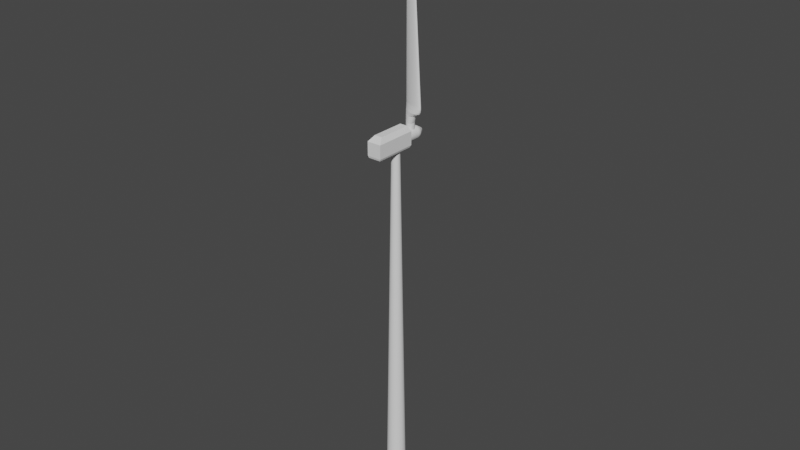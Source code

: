 # Source: wind-turbine-vestas-like-110.blend  (saved by Blender 2.81.16; exported with 4.5.12 LTS)
import bpy
from mathutils import Matrix  # noqa: F401  (used for matrix-valued properties, if any)

bpy.ops.wm.read_factory_settings(use_empty=True)
scene = bpy.context.scene
scene.name = 'Scene'

# ---- collections
col_wind_turbine = bpy.data.collections.new('Wind Turbine'); scene.collection.children.link(col_wind_turbine)

# ---- world
world_world = bpy.data.worlds.new('World'); scene.world = world_world
world_world.use_nodes = True; world_world.node_tree.nodes.clear()
_N = world_world.node_tree.nodes; _L = world_world.node_tree.links
n0 = _N.new('ShaderNodeOutputWorld'); n0.name = 'World Output'; n0.location = (300, 300)
n1 = _N.new('ShaderNodeBackground'); n1.name = 'Background'; n1.location = (10, 300)
n1.inputs[0].default_value = (0.05088, 0.05088, 0.05088, 1.0)
_L.new(n1.outputs[0], n0.inputs[0])
n0.is_active_output = True
world_world.color = (0.05088, 0.05088, 0.05088)
world_world.use_sun_shadow = False
world_world.sun_shadow_jitter_overblur = 0.0

# ---- meshes
me_cylinder_001 = bpy.data.meshes.new('Cylinder.001')
me_cylinder_001.from_pydata([(-1.49e-07, 2.5, -8.614e-08), (-1.49e-07, 1.001, 95.0), (0.4877, 2.452, -8.614e-08), (0.1953, 0.9819, 95.0), (0.9567, 2.31, -8.614e-08), (0.3831, 0.9249, 95.0), (1.389, 2.079, -8.614e-08), (0.5562, 0.8324, 95.0), (1.768, 1.768, -8.614e-08), (0.7079, 0.7079, 95.0), (2.079, 1.389, -8.614e-08), (0.8324, 0.5562, 95.0), (2.31, 0.9567, -8.614e-08), (0.9249, 0.3831, 95.0), (2.452, 0.4877, -8.614e-08), (0.9819, 0.1953, 95.0), (2.5, -4.843e-07, -8.614e-08), (1.001, -1.863e-07, 95.0), (2.452, -0.4877, -8.614e-08), (0.9819, -0.1953, 95.0), (2.31, -0.9567, -8.614e-08), (0.9249, -0.3831, 95.0), (2.079, -1.389, -8.614e-08), (0.8324, -0.5562, 95.0), (1.768, -1.768, -8.614e-08), (0.7079, -0.7079, 95.0), (1.389, -2.079, -8.614e-08), (0.5562, -0.8324, 95.0), (0.9567, -2.31, -8.614e-08), (0.3831, -0.9249, 95.0), (0.4877, -2.452, -8.614e-08), (0.1953, -0.9819, 95.0), (-1.043e-06, -2.5, -8.614e-08), (-4.47e-07, -1.001, 95.0), (-0.4877, -2.452, -8.614e-08), (-0.1953, -0.9819, 95.0), (-0.9567, -2.31, -8.614e-08), (-0.3831, -0.9249, 95.0), (-1.389, -2.079, -8.614e-08), (-0.5562, -0.8324, 95.0), (-1.768, -1.768, -8.614e-08), (-0.7079, -0.7079, 95.0), (-2.079, -1.389, -8.614e-08), (-0.8324, -0.5562, 95.0), (-2.31, -0.9567, -8.614e-08), (-0.9249, -0.3831, 95.0), (-2.452, -0.4877, -8.614e-08), (-0.9819, -0.1953, 95.0), (-2.5, 1.676e-06, -8.614e-08), (-1.001, 7.078e-07, 95.0), (-2.452, 0.4877, -8.614e-08), (-0.9819, 0.1953, 95.0), (-2.31, 0.9567, -8.614e-08), (-0.9249, 0.3831, 95.0), (-2.079, 1.389, -8.614e-08), (-0.8324, 0.5562, 95.0), (-1.768, 1.768, -8.614e-08), (-0.7079, 0.7079, 95.0), (-1.389, 2.079, -8.614e-08), (-0.5562, 0.8324, 95.0), (-0.9567, 2.31, -8.614e-08), (-0.3831, 0.9249, 95.0), (-0.4877, 2.452, -8.614e-08), (-0.1953, 0.9819, 95.0)], [], [(0, 1, 3, 2), (2, 3, 5, 4), (4, 5, 7, 6), (6, 7, 9, 8), (8, 9, 11, 10), (10, 11, 13, 12), (12, 13, 15, 14), (14, 15, 17, 16), (16, 17, 19, 18), (18, 19, 21, 20), (20, 21, 23, 22), (22, 23, 25, 24), (24, 25, 27, 26), (26, 27, 29, 28), (28, 29, 31, 30), (30, 31, 33, 32), (32, 33, 35, 34), (34, 35, 37, 36), (36, 37, 39, 38), (38, 39, 41, 40), (40, 41, 43, 42), (42, 43, 45, 44), (44, 45, 47, 46), (46, 47, 49, 48), (48, 49, 51, 50), (50, 51, 53, 52), (52, 53, 55, 54), (54, 55, 57, 56), (56, 57, 59, 58), (58, 59, 61, 60), (3, 1, 63, 61, 59, 57, 55, 53, 51, 49, 47, 45, 43, 41, 39, 37, 35, 33, 31, 29, 27, 25, 23, 21, 19, 17, 15, 13, 11, 9, 7, 5), (60, 61, 63, 62), (62, 63, 1, 0), (0, 2, 4, 6, 8, 10, 12, 14, 16, 18, 20, 22, 24, 26, 28, 30, 32, 34, 36, 38, 40, 42, 44, 46, 48, 50, 52, 54, 56, 58, 60, 62)])
_uv = me_cylinder_001.uv_layers.new(name='UVMap')
_uv.uv.foreach_set('vector', [1.0, 0.5, 1.0, 1.0, 0.9688, 1.0, 0.9688, 0.5, 0.9688, 0.5, 0.9688, 1.0, 0.9375, 1.0, 0.9375, 0.5, 0.9375, 0.5, 0.9375, 1.0, 0.9062, 1.0, 0.9062, 0.5, 0.9062, 0.5, 0.9062, 1.0, 0.875, 1.0, 0.875, 0.5, 0.875, 0.5, 0.875, 1.0, 0.8438, 1.0, 0.8438, 0.5, 0.8438, 0.5, 0.8438, 1.0, 0.8125, 1.0, 0.8125, 0.5, 0.8125, 0.5, 0.8125, 1.0, 0.7812, 1.0, 0.7812, 0.5, 0.7812, 0.5, 0.7812, 1.0, 0.75, 1.0, 0.75, 0.5, 0.75, 0.5, 0.75, 1.0, 0.7188, 1.0, 0.7188, 0.5, 0.7188, 0.5, 0.7188, 1.0, 0.6875, 1.0, 0.6875, 0.5, 0.6875, 0.5, 0.6875, 1.0, 0.6562, 1.0, 0.6562, 0.5, 0.6562, 0.5, 0.6562, 1.0, 0.625, 1.0, 0.625, 0.5, 0.625, 0.5, 0.625, 1.0, 0.5938, 1.0, 0.5938, 0.5, 0.5938, 0.5, 0.5938, 1.0, 0.5625, 1.0, 0.5625, 0.5, 0.5625, 0.5, 0.5625, 1.0, 0.5312, 1.0, 0.5312, 0.5, 0.5312, 0.5, 0.5312, 1.0, 0.5, 1.0, 0.5, 0.5, 0.5, 0.5, 0.5, 1.0, 0.4688, 1.0, 0.4688, 0.5, 0.4688, 0.5, 0.4688, 1.0, 0.4375, 1.0, 0.4375, 0.5, 0.4375, 0.5, 0.4375, 1.0, 0.4062, 1.0, 0.4062, 0.5, 0.4062, 0.5, 0.4062, 1.0, 0.375, 1.0, 0.375, 0.5, 0.375, 0.5, 0.375, 1.0, 0.3438, 1.0, 0.3438, 0.5, 0.3438, 0.5, 0.3438, 1.0, 0.3125, 1.0, 0.3125, 0.5, 0.3125, 0.5, 0.3125, 1.0, 0.2812, 1.0, 0.2812, 0.5, 0.2812, 0.5, 0.2812, 1.0, 0.25, 1.0, 0.25, 0.5, 0.25, 0.5, 0.25, 1.0, 0.2188, 1.0, 0.2188, 0.5, 0.2188, 0.5, 0.2188, 1.0, 0.1875, 1.0, 0.1875, 0.5, 0.1875, 0.5, 0.1875, 1.0, 0.1562, 1.0, 0.1562, 0.5, 0.1562, 0.5, 0.1562, 1.0, 0.125, 1.0, 0.125, 0.5, 0.125, 0.5, 0.125, 1.0, 0.09375, 1.0, 0.09375, 0.5, 0.09375, 0.5, 0.09375, 1.0, 0.0625, 1.0, 0.0625, 0.5, 0.2968, 0.4854, 0.25, 0.49, 0.2032, 0.4854, 0.1582, 0.4717, 0.1167, 0.4496, 0.08029, 0.4197, 0.05045, 0.3833, 0.02827, 0.3418, 0.01461, 0.2968, 0.01, 0.25, 0.01461, 0.2032, 0.02827, 0.1582, 0.05045, 0.1167, 0.08029, 0.08029, 0.1167, 0.05045, 0.1582, 0.02827, 0.2032, 0.01461, 0.25, 0.01, 0.2968, 0.01461, 0.3418, 0.02827, 0.3833, 0.05045, 0.4197, 0.08029, 0.4496, 0.1167, 0.4717, 0.1582, 0.4854, 0.2032, 0.49, 0.25, 0.4854, 0.2968, 0.4717, 0.3418, 0.4496, 0.3833, 0.4197, 0.4197, 0.3833, 0.4496, 0.3418, 0.4717, 0.0625, 0.5, 0.0625, 1.0, 0.03125, 1.0, 0.03125, 0.5, 0.03125, 0.5, 0.03125, 1.0, 0.0, 1.0, 0.0, 0.5, 0.75, 0.49, 0.7968, 0.4854, 0.8418, 0.4717, 0.8833, 0.4496, 0.9197, 0.4197, 0.9496, 0.3833, 0.9717, 0.3418, 0.9854, 0.2968, 0.99, 0.25, 0.9854, 0.2032, 0.9717, 0.1582, 0.9496, 0.1167, 0.9197, 0.08029, 0.8833, 0.05045, 0.8418, 0.02827, 0.7968, 0.01461, 0.75, 0.01, 0.7032, 0.01461, 0.6582, 0.02827, 0.6167, 0.05045, 0.5803, 0.08029, 0.5504, 0.1167, 0.5283, 0.1582, 0.5146, 0.2032, 0.51, 0.25, 0.5146, 0.2968, 0.5283, 0.3418, 0.5504, 0.3833, 0.5803, 0.4197, 0.6167, 0.4496, 0.6582, 0.4717, 0.7032, 0.4854])
me_cylinder_001.use_remesh_fix_poles = True
me_cylinder_001.use_remesh_preserve_attributes = False
me_cylinder_001.use_mirror_vertex_groups = False
me_cylinder_001.update()
me_cylinder_002 = bpy.data.meshes.new('Cylinder.002')
me_cylinder_002.from_pydata([(-1.75, -7.192, 95.9), (-1.75, 3.208, 95.9), (1.75, 3.208, 95.9), (1.75, -7.192, 95.9), (-0.9732, -5.752, 100.4), (-1.75, -7.192, 99.19), (-0.9732, 2.72, 100.4), (-1.75, 3.208, 99.19), (0.9732, -5.752, 100.4), (1.75, -7.192, 99.19), (0.9732, 2.72, 100.4), (1.75, 3.208, 99.19), (-1.226, -6.569, 95.0), (-1.559, -7.05, 95.4), (-1.226, 2.432, 95.0), (-1.559, 2.802, 95.4), (1.226, -6.569, 95.0), (1.559, -7.05, 95.4), (1.226, 2.432, 95.0), (1.559, 2.802, 95.4), (-1.226, -1.992, 95.0), (0.0, 2.432, 95.0), (1.226, -1.992, 95.0), (0.0, -1.992, 95.0), (1.226, 0.2969, 95.0), (-1.226, 0.2969, 95.0), (0.0, 0.2969, 95.0), (0.0, 3.208, 95.9), (0.0, 3.208, 99.19), (-1.75, 3.208, 97.56), (1.75, 3.208, 97.56), (0.0, 3.208, 97.56)], [], [(10, 6, 4, 8), (2, 30, 11, 9, 3), (0, 5, 7, 29, 1), (17, 3, 0, 13), (31, 28, 11, 30), (15, 1, 27, 2, 19), (19, 2, 3, 17), (4, 6, 7, 5), (6, 10, 11, 28, 7), (10, 8, 9, 11), (8, 4, 5, 9), (3, 9, 5, 0), (14, 25, 20, 12, 13, 15), (18, 21, 14, 15, 19), (16, 22, 24, 18, 19, 17), (12, 16, 17, 13), (13, 0, 1, 15), (23, 20, 25, 26), (21, 18, 24, 26), (14, 21, 26, 25), (23, 26, 24, 22), (23, 22, 16, 12, 20), (27, 31, 30, 2), (1, 29, 31, 27), (29, 7, 28, 31)])
_uv = me_cylinder_002.uv_layers.new(name='UVMap')
_uv.uv.foreach_set('vector', [0.7144, 0.5357, 0.7856, 0.5357, 0.7856, 0.7143, 0.7144, 0.7143, 0.5, 0.5, 0.5178, 0.5, 0.5356, 0.5, 0.5356, 0.75, 0.5, 0.75, 0.5, 0.0, 0.5356, 0.0, 0.5356, 0.25, 0.5178, 0.25, 0.5, 0.25, 0.4125, 0.75, 0.5, 0.75, 0.5, 1.0, 0.4125, 1.0, 0.5178, 0.375, 0.5356, 0.375, 0.5356, 0.5, 0.5178, 0.5, 0.4125, 0.25, 0.5, 0.25, 0.5, 0.375, 0.5, 0.5, 0.4125, 0.5, 0.4125, 0.5, 0.5, 0.5, 0.5, 0.75, 0.4125, 0.75, 0.7856, 0.7143, 0.7856, 0.5357, 0.875, 0.5, 0.875, 0.75, 0.7856, 0.5357, 0.7144, 0.5357, 0.625, 0.5, 0.75, 0.5, 0.875, 0.5, 0.7144, 0.5357, 0.7144, 0.7143, 0.5356, 0.75, 0.5356, 0.5, 0.7144, 0.7143, 0.7856, 0.7143, 0.875, 0.75, 0.625, 0.75, 0.5, 0.75, 0.5356, 0.75, 0.5356, 1.0, 0.5, 1.0, 0.1625, 0.515, 0.1625, 0.57, 0.1625, 0.625, 0.1625, 0.735, 0.125, 0.75, 0.125, 0.5, 0.3375, 0.515, 0.2062, 0.515, 0.1625, 0.515, 0.125, 0.5, 0.375, 0.5, 0.3375, 0.735, 0.3375, 0.625, 0.3375, 0.57, 0.3375, 0.515, 0.4125, 0.5, 0.4125, 0.75, 0.25, 0.735, 0.3375, 0.735, 0.375, 0.75, 0.125, 0.75, 0.4125, 0.0, 0.5, 0.0, 0.5, 0.25, 0.4125, 0.25, 0.2062, 0.625, 0.1625, 0.625, 0.1625, 0.57, 0.25, 0.57, 0.2938, 0.515, 0.3375, 0.515, 0.3375, 0.57, 0.25, 0.57, 0.1625, 0.515, 0.25, 0.5425, 0.25, 0.57, 0.1625, 0.57, 0.25, 0.5975, 0.25, 0.57, 0.3375, 0.57, 0.3375, 0.625, 0.2938, 0.625, 0.3375, 0.625, 0.3375, 0.735, 0.1625, 0.735, 0.1625, 0.625, 0.5, 0.375, 0.5178, 0.375, 0.5178, 0.5, 0.5, 0.5, 0.5, 0.25, 0.5178, 0.25, 0.5178, 0.375, 0.5, 0.375, 0.5178, 0.25, 0.5356, 0.25, 0.5356, 0.375, 0.5178, 0.375])
me_cylinder_002.use_remesh_fix_poles = True
me_cylinder_002.use_remesh_preserve_attributes = False
me_cylinder_002.use_mirror_vertex_groups = False
me_cylinder_002.update()
me_cylinder_004 = bpy.data.meshes.new('Cylinder.004')
me_cylinder_004.from_pydata([(0.0, 2.959, 1.612), (0.0, -0.2626, 1.612), (0.3144, 2.959, 1.581), (0.3144, -0.2626, 1.581), (0.6168, 2.959, 1.489), (0.6168, -0.2626, 1.489), (0.8955, 2.959, 1.34), (0.8955, -0.2626, 1.34), (1.14, 2.959, 1.14), (1.14, -0.2626, 1.14), (1.34, 2.959, 0.8955), (1.34, -0.2626, 0.8955), (1.489, 2.959, 0.6168), (1.489, -0.2626, 0.6168), (1.581, 2.959, 0.3144), (1.581, -0.2626, 0.3144), (1.612, 2.959, 1.175e-07), (1.612, -0.2626, -3.93e-08), (1.581, 2.959, -0.3144), (1.581, -0.2626, -0.3144), (1.489, 2.959, -0.6168), (1.489, -0.2626, -0.6168), (1.34, 2.959, -0.8955), (1.34, -0.2626, -0.8955), (1.14, 2.959, -1.14), (1.14, -0.2626, -1.14), (0.8955, 2.959, -1.34), (0.8955, -0.2626, -1.34), (0.6168, 2.959, -1.489), (0.6168, -0.2626, -1.489), (0.3144, 2.959, -1.581), (0.3144, -0.2626, -1.581), (-5.252e-07, 2.959, -1.612), (-5.252e-07, -0.2626, -1.612), (-0.3145, 2.959, -1.581), (-0.3145, -0.2626, -1.581), (-0.6168, 2.959, -1.489), (-0.6168, -0.2626, -1.489), (-0.8955, 2.959, -1.34), (-0.8955, -0.2626, -1.34), (-1.14, 2.959, -1.14), (-1.14, -0.2626, -1.14), (-1.34, 2.959, -0.8955), (-1.34, -0.2626, -0.8955), (-1.489, 2.959, -0.6168), (-1.489, -0.2626, -0.6168), (-1.581, 2.959, -0.3144), (-1.581, -0.2626, -0.3144), (-1.612, 2.959, 1.552e-06), (-1.612, -0.2626, 1.395e-06), (-1.581, 2.959, 0.3145), (-1.581, -0.2626, 0.3145), (-1.489, 2.959, 0.6168), (-1.489, -0.2626, 0.6168), (-1.34, 2.959, 0.8955), (-1.34, -0.2626, 0.8955), (-1.14, 2.959, 1.14), (-1.14, -0.2626, 1.14), (-0.8955, 2.959, 1.34), (-0.8955, -0.2626, 1.34), (-0.6168, 2.959, 1.489), (-0.6168, -0.2626, 1.489), (-0.3144, 2.959, 1.581), (-0.3144, -0.2626, 1.581), (2.517e-08, 3.359, 1.561), (0.3046, 3.359, 1.531), (0.5975, 3.359, 1.442), (0.8674, 3.359, 1.298), (1.104, 3.359, 1.104), (1.298, 3.359, 0.8674), (1.442, 3.359, 0.5975), (1.531, 3.359, 0.3046), (1.561, 3.359, 3.731e-07), (1.531, 3.359, -0.3046), (1.442, 3.359, -0.5975), (1.298, 3.359, -0.8674), (1.104, 3.359, -1.104), (0.8674, 3.359, -1.298), (0.5975, 3.359, -1.442), (0.3046, 3.359, -1.531), (-4.835e-07, 3.359, -1.561), (-0.3046, 3.359, -1.531), (-0.5975, 3.359, -1.442), (-0.8674, 3.359, -1.298), (-1.104, 3.359, -1.104), (-1.298, 3.359, -0.8674), (-1.442, 3.359, -0.5975), (-1.531, 3.359, -0.3046), (-1.561, 3.359, 1.763e-06), (-1.531, 3.359, 0.3046), (-1.442, 3.359, 0.5975), (-1.298, 3.359, 0.8674), (-1.104, 3.359, 1.104), (-0.8674, 3.359, 1.298), (-0.5975, 3.359, 1.442), (-0.3046, 3.359, 1.531), (1.589e-08, 3.761, 1.444), (0.2818, 3.761, 1.417), (0.5527, 3.761, 1.334), (0.8024, 3.761, 1.201), (1.021, 3.761, 1.021), (1.201, 3.761, 0.8024), (1.334, 3.761, 0.5527), (1.417, 3.761, 0.2818), (1.444, 3.761, 9.598e-07), (1.417, 3.761, -0.2818), (1.334, 3.761, -0.5527), (1.201, 3.761, -0.8024), (1.021, 3.761, -1.021), (0.8024, 3.761, -1.201), (0.5527, 3.761, -1.334), (0.2818, 3.761, -1.417), (-4.547e-07, 3.761, -1.444), (-0.2818, 3.761, -1.417), (-0.5527, 3.761, -1.334), (-0.8024, 3.761, -1.201), (-1.021, 3.761, -1.021), (-1.201, 3.761, -0.8024), (-1.334, 3.761, -0.5527), (-1.417, 3.761, -0.2818), (-1.444, 3.761, 2.245e-06), (-1.417, 3.761, 0.2818), (-1.334, 3.761, 0.5527), (-1.201, 3.761, 0.8024), (-1.021, 3.761, 1.021), (-0.8024, 3.761, 1.201), (-0.5527, 3.761, 1.334), (-0.2818, 3.761, 1.417), (1.064e-07, 5.139, 0.6396), (0.1248, 5.139, 0.6273), (0.2448, 5.139, 0.5909), (0.3553, 5.139, 0.5318), (0.4522, 5.139, 0.4522), (0.5318, 5.139, 0.3553), (0.5909, 5.139, 0.2448), (0.6273, 5.139, 0.1248), (0.6396, 5.139, 4.798e-06), (0.6273, 5.139, -0.1248), (0.5909, 5.139, -0.2447), (0.5318, 5.139, -0.3553), (0.4522, 5.139, -0.4522), (0.3553, 5.139, -0.5318), (0.2448, 5.139, -0.5909), (0.1248, 5.139, -0.6273), (-1.02e-07, 5.139, -0.6396), (-0.1248, 5.139, -0.6273), (-0.2448, 5.139, -0.5909), (-0.3553, 5.139, -0.5318), (-0.4522, 5.139, -0.4522), (-0.5318, 5.139, -0.3553), (-0.5909, 5.139, -0.2447), (-0.6273, 5.139, -0.1248), (-0.6396, 5.139, 5.367e-06), (-0.6273, 5.139, 0.1248), (-0.5909, 5.139, 0.2448), (-0.5318, 5.139, 0.3553), (-0.4522, 5.139, 0.4522), (-0.3553, 5.139, 0.5318), (-0.2448, 5.139, 0.5909), (-0.1248, 5.139, 0.6273), (4.33e-08, 5.537, 0.3299), (0.06436, 5.537, 0.3236), (0.1263, 5.537, 0.3048), (0.1833, 5.537, 0.2743), (0.2333, 5.537, 0.2333), (0.2743, 5.537, 0.1833), (0.3048, 5.537, 0.1263), (0.3236, 5.537, 0.06436), (0.3299, 5.537, 9.313e-08), (0.3236, 5.537, -0.06436), (0.3048, 5.537, -0.1263), (0.2743, 5.537, -0.1833), (0.2333, 5.537, -0.2333), (0.1833, 5.537, -0.2743), (0.1263, 5.537, -0.3048), (0.06436, 5.537, -0.3236), (-6.42e-08, 5.537, -0.3299), (-0.06436, 5.537, -0.3236), (-0.1263, 5.537, -0.3048), (-0.1833, 5.537, -0.2743), (-0.2333, 5.537, -0.2333), (-0.2743, 5.537, -0.1833), (-0.3048, 5.537, -0.1263), (-0.3236, 5.537, -0.06436), (-0.3299, 5.537, 3.868e-07), (-0.3236, 5.537, 0.06436), (-0.3048, 5.537, 0.1263), (-0.2743, 5.537, 0.1833), (-0.2333, 5.537, 0.2333), (-0.1833, 5.537, 0.2743), (-0.1263, 5.537, 0.3048), (-0.06436, 5.537, 0.3236), (4.716e-08, 5.594, 0.1761), (0.03436, 5.594, 0.1727), (0.0674, 5.594, 0.1627), (0.09785, 5.594, 0.1464), (0.1245, 5.594, 0.1245), (0.1464, 5.594, 0.09785), (0.1627, 5.594, 0.0674), (0.1727, 5.594, 0.03436), (0.1761, 5.594, 3.695e-06), (0.1727, 5.594, -0.03436), (0.1627, 5.594, -0.0674), (0.1464, 5.594, -0.09785), (0.1245, 5.594, -0.1245), (0.09785, 5.594, -0.1464), (0.0674, 5.594, -0.1627), (0.03436, 5.594, -0.1727), (-1.023e-08, 5.594, -0.1761), (-0.03436, 5.594, -0.1727), (-0.0674, 5.594, -0.1627), (-0.09785, 5.594, -0.1464), (-0.1245, 5.594, -0.1245), (-0.1464, 5.594, -0.09785), (-0.1627, 5.594, -0.0674), (-0.1727, 5.594, -0.03436), (-0.1761, 5.594, 3.852e-06), (-0.1727, 5.594, 0.03436), (-0.1627, 5.594, 0.0674), (-0.1464, 5.594, 0.09785), (-0.1245, 5.594, 0.1245), (-0.09785, 5.594, 0.1464), (-0.0674, 5.594, 0.1627), (-0.03436, 5.594, 0.1727)], [], [(0, 1, 3, 2), (2, 3, 5, 4), (4, 5, 7, 6), (6, 7, 9, 8), (8, 9, 11, 10), (10, 11, 13, 12), (12, 13, 15, 14), (14, 15, 17, 16), (16, 17, 19, 18), (18, 19, 21, 20), (20, 21, 23, 22), (22, 23, 25, 24), (24, 25, 27, 26), (26, 27, 29, 28), (28, 29, 31, 30), (30, 31, 33, 32), (32, 33, 35, 34), (34, 35, 37, 36), (36, 37, 39, 38), (38, 39, 41, 40), (40, 41, 43, 42), (42, 43, 45, 44), (44, 45, 47, 46), (46, 47, 49, 48), (48, 49, 51, 50), (50, 51, 53, 52), (52, 53, 55, 54), (54, 55, 57, 56), (56, 57, 59, 58), (58, 59, 61, 60), (60, 61, 63, 62), (62, 63, 1, 0), (12, 14, 71, 70), (3, 1, 63, 61, 59, 57, 55, 53, 51, 49, 47, 45, 43, 41, 39, 37, 35, 33, 31, 29, 27, 25, 23, 21, 19, 17, 15, 13, 11, 9, 7, 5), (88, 89, 121, 120), (30, 32, 80, 79), (48, 50, 89, 88), (4, 6, 67, 66), (22, 24, 76, 75), (40, 42, 85, 84), (58, 60, 94, 93), (14, 16, 72, 71), (32, 34, 81, 80), (50, 52, 90, 89), (6, 8, 68, 67), (24, 26, 77, 76), (42, 44, 86, 85), (60, 62, 95, 94), (16, 18, 73, 72), (34, 36, 82, 81), (52, 54, 91, 90), (8, 10, 69, 68), (26, 28, 78, 77), (44, 46, 87, 86), (0, 2, 65, 64), (62, 0, 64, 95), (18, 20, 74, 73), (36, 38, 83, 82), (54, 56, 92, 91), (10, 12, 70, 69), (28, 30, 79, 78), (46, 48, 88, 87), (2, 4, 66, 65), (20, 22, 75, 74), (38, 40, 84, 83), (56, 58, 93, 92), (111, 112, 144, 143), (75, 76, 108, 107), (89, 90, 122, 121), (76, 77, 109, 108), (90, 91, 123, 122), (77, 78, 110, 109), (64, 65, 97, 96), (91, 92, 124, 123), (78, 79, 111, 110), (65, 66, 98, 97), (92, 93, 125, 124), (79, 80, 112, 111), (66, 67, 99, 98), (93, 94, 126, 125), (80, 81, 113, 112), (67, 68, 100, 99), (94, 95, 127, 126), (81, 82, 114, 113), (68, 69, 101, 100), (95, 64, 96, 127), (82, 83, 115, 114), (69, 70, 102, 101), (83, 84, 116, 115), (70, 71, 103, 102), (84, 85, 117, 116), (71, 72, 104, 103), (85, 86, 118, 117), (72, 73, 105, 104), (86, 87, 119, 118), (73, 74, 106, 105), (87, 88, 120, 119), (74, 75, 107, 106), (146, 147, 179, 178), (98, 99, 131, 130), (125, 126, 158, 157), (112, 113, 145, 144), (99, 100, 132, 131), (126, 127, 159, 158), (113, 114, 146, 145), (100, 101, 133, 132), (127, 96, 128, 159), (114, 115, 147, 146), (101, 102, 134, 133), (115, 116, 148, 147), (102, 103, 135, 134), (116, 117, 149, 148), (103, 104, 136, 135), (117, 118, 150, 149), (104, 105, 137, 136), (118, 119, 151, 150), (105, 106, 138, 137), (119, 120, 152, 151), (106, 107, 139, 138), (120, 121, 153, 152), (107, 108, 140, 139), (121, 122, 154, 153), (108, 109, 141, 140), (122, 123, 155, 154), (109, 110, 142, 141), (96, 97, 129, 128), (123, 124, 156, 155), (110, 111, 143, 142), (97, 98, 130, 129), (124, 125, 157, 156), (181, 182, 214, 213), (133, 134, 166, 165), (147, 148, 180, 179), (134, 135, 167, 166), (148, 149, 181, 180), (135, 136, 168, 167), (149, 150, 182, 181), (136, 137, 169, 168), (150, 151, 183, 182), (137, 138, 170, 169), (151, 152, 184, 183), (138, 139, 171, 170), (152, 153, 185, 184), (139, 140, 172, 171), (153, 154, 186, 185), (140, 141, 173, 172), (154, 155, 187, 186), (141, 142, 174, 173), (128, 129, 161, 160), (155, 156, 188, 187), (142, 143, 175, 174), (129, 130, 162, 161), (156, 157, 189, 188), (143, 144, 176, 175), (130, 131, 163, 162), (157, 158, 190, 189), (144, 145, 177, 176), (131, 132, 164, 163), (158, 159, 191, 190), (145, 146, 178, 177), (132, 133, 165, 164), (159, 128, 160, 191), (192, 193, 194, 195, 196, 197, 198, 199, 200, 201, 202, 203, 204, 205, 206, 207, 208, 209, 210, 211, 212, 213, 214, 215, 216, 217, 218, 219, 220, 221, 222, 223), (168, 169, 201, 200), (182, 183, 215, 214), (169, 170, 202, 201), (183, 184, 216, 215), (170, 171, 203, 202), (184, 185, 217, 216), (171, 172, 204, 203), (185, 186, 218, 217), (172, 173, 205, 204), (186, 187, 219, 218), (173, 174, 206, 205), (160, 161, 193, 192), (187, 188, 220, 219), (174, 175, 207, 206), (161, 162, 194, 193), (188, 189, 221, 220), (175, 176, 208, 207), (162, 163, 195, 194), (189, 190, 222, 221), (176, 177, 209, 208), (163, 164, 196, 195), (190, 191, 223, 222), (177, 178, 210, 209), (164, 165, 197, 196), (191, 160, 192, 223), (178, 179, 211, 210), (165, 166, 198, 197), (179, 180, 212, 211), (166, 167, 199, 198), (180, 181, 213, 212), (167, 168, 200, 199)])
_uv = me_cylinder_004.uv_layers.new(name='UVMap')
_uv.uv.foreach_set('vector', [1.0, 0.5, 1.0, 1.0, 0.9688, 1.0, 0.9688, 0.5, 0.9688, 0.5, 0.9688, 1.0, 0.9375, 1.0, 0.9375, 0.5, 0.9375, 0.5, 0.9375, 1.0, 0.9062, 1.0, 0.9062, 0.5, 0.9062, 0.5, 0.9062, 1.0, 0.875, 1.0, 0.875, 0.5, 0.875, 0.5, 0.875, 1.0, 0.8438, 1.0, 0.8438, 0.5, 0.8438, 0.5, 0.8438, 1.0, 0.8125, 1.0, 0.8125, 0.5, 0.8125, 0.5, 0.8125, 1.0, 0.7812, 1.0, 0.7812, 0.5, 0.7812, 0.5, 0.7812, 1.0, 0.75, 1.0, 0.75, 0.5, 0.75, 0.5, 0.75, 1.0, 0.7188, 1.0, 0.7188, 0.5, 0.7188, 0.5, 0.7188, 1.0, 0.6875, 1.0, 0.6875, 0.5, 0.6875, 0.5, 0.6875, 1.0, 0.6562, 1.0, 0.6562, 0.5, 0.6562, 0.5, 0.6562, 1.0, 0.625, 1.0, 0.625, 0.5, 0.625, 0.5, 0.625, 1.0, 0.5938, 1.0, 0.5938, 0.5, 0.5938, 0.5, 0.5938, 1.0, 0.5625, 1.0, 0.5625, 0.5, 0.5625, 0.5, 0.5625, 1.0, 0.5312, 1.0, 0.5312, 0.5, 0.5312, 0.5, 0.5312, 1.0, 0.5, 1.0, 0.5, 0.5, 0.5, 0.5, 0.5, 1.0, 0.4688, 1.0, 0.4688, 0.5, 0.4688, 0.5, 0.4688, 1.0, 0.4375, 1.0, 0.4375, 0.5, 0.4375, 0.5, 0.4375, 1.0, 0.4062, 1.0, 0.4062, 0.5, 0.4062, 0.5, 0.4062, 1.0, 0.375, 1.0, 0.375, 0.5, 0.375, 0.5, 0.375, 1.0, 0.3438, 1.0, 0.3438, 0.5, 0.3438, 0.5, 0.3438, 1.0, 0.3125, 1.0, 0.3125, 0.5, 0.3125, 0.5, 0.3125, 1.0, 0.2812, 1.0, 0.2812, 0.5, 0.2812, 0.5, 0.2812, 1.0, 0.25, 1.0, 0.25, 0.5, 0.25, 0.5, 0.25, 1.0, 0.2188, 1.0, 0.2188, 0.5, 0.2188, 0.5, 0.2188, 1.0, 0.1875, 1.0, 0.1875, 0.5, 0.1875, 0.5, 0.1875, 1.0, 0.1562, 1.0, 0.1562, 0.5, 0.1562, 0.5, 0.1562, 1.0, 0.125, 1.0, 0.125, 0.5, 0.125, 0.5, 0.125, 1.0, 0.09375, 1.0, 0.09375, 0.5, 0.09375, 0.5, 0.09375, 1.0, 0.0625, 1.0, 0.0625, 0.5, 0.0625, 0.5, 0.0625, 1.0, 0.03125, 1.0, 0.03125, 0.5, 0.03125, 0.5, 0.03125, 1.0, 0.0, 1.0, 0.0, 0.5, 0.8125, 0.5, 0.7812, 0.5, 0.7812, 0.5, 0.8125, 0.5, 0.9688, 1.0, 0.0, 1.0, 0.03125, 1.0, 0.0625, 1.0, 0.09375, 1.0, 0.125, 1.0, 0.1562, 1.0, 0.1875, 1.0, 0.2188, 1.0, 0.25, 1.0, 0.2812, 1.0, 0.3125, 1.0, 0.3438, 1.0, 0.375, 1.0, 0.4062, 1.0, 0.4375, 1.0, 0.4688, 1.0, 0.5, 1.0, 0.5312, 1.0, 0.5625, 1.0, 0.5938, 1.0, 0.625, 1.0, 0.6562, 1.0, 0.6875, 1.0, 0.7188, 1.0, 0.75, 1.0, 0.7812, 1.0, 0.8125, 1.0, 0.8438, 1.0, 0.875, 1.0, 0.9062, 1.0, 0.9375, 1.0, 0.25, 0.5, 0.2188, 0.5, 0.2188, 0.5, 0.25, 0.5, 0.5312, 0.5, 0.5, 0.5, 0.5, 0.5, 0.5312, 0.5, 0.25, 0.5, 0.2188, 0.5, 0.2188, 0.5, 0.25, 0.5, 0.9375, 0.5, 0.9062, 0.5, 0.9062, 0.5, 0.9375, 0.5, 0.6562, 0.5, 0.625, 0.5, 0.625, 0.5, 0.6562, 0.5, 0.375, 0.5, 0.3438, 0.5, 0.3438, 0.5, 0.375, 0.5, 0.09375, 0.5, 0.0625, 0.5, 0.0625, 0.5, 0.09375, 0.5, 0.7812, 0.5, 0.75, 0.5, 0.75, 0.5, 0.7812, 0.5, 0.5, 0.5, 0.4688, 0.5, 0.4688, 0.5, 0.5, 0.5, 0.2188, 0.5, 0.1875, 0.5, 0.1875, 0.5, 0.2188, 0.5, 0.9062, 0.5, 0.875, 0.5, 0.875, 0.5, 0.9062, 0.5, 0.625, 0.5, 0.5938, 0.5, 0.5938, 0.5, 0.625, 0.5, 0.3438, 0.5, 0.3125, 0.5, 0.3125, 0.5, 0.3438, 0.5, 0.0625, 0.5, 0.03125, 0.5, 0.03125, 0.5, 0.0625, 0.5, 0.75, 0.5, 0.7188, 0.5, 0.7188, 0.5, 0.75, 0.5, 0.4688, 0.5, 0.4375, 0.5, 0.4375, 0.5, 0.4688, 0.5, 0.1875, 0.5, 0.1562, 0.5, 0.1562, 0.5, 0.1875, 0.5, 0.875, 0.5, 0.8438, 0.5, 0.8438, 0.5, 0.875, 0.5, 0.5938, 0.5, 0.5625, 0.5, 0.5625, 0.5, 0.5938, 0.5, 0.3125, 0.5, 0.2812, 0.5, 0.2812, 0.5, 0.3125, 0.5, 1.0, 0.5, 0.9688, 0.5, 0.9688, 0.5, 1.0, 0.5, 0.03125, 0.5, 0.0, 0.5, 0.0, 0.5, 0.03125, 0.5, 0.7188, 0.5, 0.6875, 0.5, 0.6875, 0.5, 0.7188, 0.5, 0.4375, 0.5, 0.4062, 0.5, 0.4062, 0.5, 0.4375, 0.5, 0.1562, 0.5, 0.125, 0.5, 0.125, 0.5, 0.1562, 0.5, 0.8438, 0.5, 0.8125, 0.5, 0.8125, 0.5, 0.8438, 0.5, 0.5625, 0.5, 0.5312, 0.5, 0.5312, 0.5, 0.5625, 0.5, 0.2812, 0.5, 0.25, 0.5, 0.25, 0.5, 0.2812, 0.5, 0.9688, 0.5, 0.9375, 0.5, 0.9375, 0.5, 0.9688, 0.5, 0.6875, 0.5, 0.6562, 0.5, 0.6562, 0.5, 0.6875, 0.5, 0.4062, 0.5, 0.375, 0.5, 0.375, 0.5, 0.4062, 0.5, 0.125, 0.5, 0.09375, 0.5, 0.09375, 0.5, 0.125, 0.5, 0.5312, 0.5, 0.5, 0.5, 0.5, 0.5, 0.5312, 0.5, 0.6562, 0.5, 0.625, 0.5, 0.625, 0.5, 0.6562, 0.5, 0.2188, 0.5, 0.1875, 0.5, 0.1875, 0.5, 0.2188, 0.5, 0.625, 0.5, 0.5938, 0.5, 0.5938, 0.5, 0.625, 0.5, 0.1875, 0.5, 0.1562, 0.5, 0.1562, 0.5, 0.1875, 0.5, 0.5938, 0.5, 0.5625, 0.5, 0.5625, 0.5, 0.5938, 0.5, 1.0, 0.5, 0.9688, 0.5, 0.9688, 0.5, 1.0, 0.5, 0.1562, 0.5, 0.125, 0.5, 0.125, 0.5, 0.1562, 0.5, 0.5625, 0.5, 0.5312, 0.5, 0.5312, 0.5, 0.5625, 0.5, 0.9688, 0.5, 0.9375, 0.5, 0.9375, 0.5, 0.9688, 0.5, 0.125, 0.5, 0.09375, 0.5, 0.09375, 0.5, 0.125, 0.5, 0.5312, 0.5, 0.5, 0.5, 0.5, 0.5, 0.5312, 0.5, 0.9375, 0.5, 0.9062, 0.5, 0.9062, 0.5, 0.9375, 0.5, 0.09375, 0.5, 0.0625, 0.5, 0.0625, 0.5, 0.09375, 0.5, 0.5, 0.5, 0.4688, 0.5, 0.4688, 0.5, 0.5, 0.5, 0.9062, 0.5, 0.875, 0.5, 0.875, 0.5, 0.9062, 0.5, 0.0625, 0.5, 0.03125, 0.5, 0.03125, 0.5, 0.0625, 0.5, 0.4688, 0.5, 0.4375, 0.5, 0.4375, 0.5, 0.4688, 0.5, 0.875, 0.5, 0.8438, 0.5, 0.8438, 0.5, 0.875, 0.5, 0.03125, 0.5, 0.0, 0.5, 0.0, 0.5, 0.03125, 0.5, 0.4375, 0.5, 0.4062, 0.5, 0.4062, 0.5, 0.4375, 0.5, 0.8438, 0.5, 0.8125, 0.5, 0.8125, 0.5, 0.8438, 0.5, 0.4062, 0.5, 0.375, 0.5, 0.375, 0.5, 0.4062, 0.5, 0.8125, 0.5, 0.7812, 0.5, 0.7812, 0.5, 0.8125, 0.5, 0.375, 0.5, 0.3438, 0.5, 0.3438, 0.5, 0.375, 0.5, 0.7812, 0.5, 0.75, 0.5, 0.75, 0.5, 0.7812, 0.5, 0.3438, 0.5, 0.3125, 0.5, 0.3125, 0.5, 0.3438, 0.5, 0.75, 0.5, 0.7188, 0.5, 0.7188, 0.5, 0.75, 0.5, 0.3125, 0.5, 0.2812, 0.5, 0.2812, 0.5, 0.3125, 0.5, 0.7188, 0.5, 0.6875, 0.5, 0.6875, 0.5, 0.7188, 0.5, 0.2812, 0.5, 0.25, 0.5, 0.25, 0.5, 0.2812, 0.5, 0.6875, 0.5, 0.6562, 0.5, 0.6562, 0.5, 0.6875, 0.5, 0.4375, 0.5, 0.4062, 0.5, 0.4062, 0.5, 0.4375, 0.5, 0.9375, 0.5, 0.9062, 0.5, 0.9062, 0.5, 0.9375, 0.5, 0.09375, 0.5, 0.0625, 0.5, 0.0625, 0.5, 0.09375, 0.5, 0.5, 0.5, 0.4688, 0.5, 0.4688, 0.5, 0.5, 0.5, 0.9062, 0.5, 0.875, 0.5, 0.875, 0.5, 0.9062, 0.5, 0.0625, 0.5, 0.03125, 0.5, 0.03125, 0.5, 0.0625, 0.5, 0.4688, 0.5, 0.4375, 0.5, 0.4375, 0.5, 0.4688, 0.5, 0.875, 0.5, 0.8438, 0.5, 0.8438, 0.5, 0.875, 0.5, 0.03125, 0.5, 0.0, 0.5, 0.0, 0.5, 0.03125, 0.5, 0.4375, 0.5, 0.4062, 0.5, 0.4062, 0.5, 0.4375, 0.5, 0.8438, 0.5, 0.8125, 0.5, 0.8125, 0.5, 0.8438, 0.5, 0.4062, 0.5, 0.375, 0.5, 0.375, 0.5, 0.4062, 0.5, 0.8125, 0.5, 0.7812, 0.5, 0.7812, 0.5, 0.8125, 0.5, 0.375, 0.5, 0.3438, 0.5, 0.3438, 0.5, 0.375, 0.5, 0.7812, 0.5, 0.75, 0.5, 0.75, 0.5, 0.7812, 0.5, 0.3438, 0.5, 0.3125, 0.5, 0.3125, 0.5, 0.3438, 0.5, 0.75, 0.5, 0.7188, 0.5, 0.7188, 0.5, 0.75, 0.5, 0.3125, 0.5, 0.2812, 0.5, 0.2812, 0.5, 0.3125, 0.5, 0.7188, 0.5, 0.6875, 0.5, 0.6875, 0.5, 0.7188, 0.5, 0.2812, 0.5, 0.25, 0.5, 0.25, 0.5, 0.2812, 0.5, 0.6875, 0.5, 0.6562, 0.5, 0.6562, 0.5, 0.6875, 0.5, 0.25, 0.5, 0.2188, 0.5, 0.2188, 0.5, 0.25, 0.5, 0.6562, 0.5, 0.625, 0.5, 0.625, 0.5, 0.6562, 0.5, 0.2188, 0.5, 0.1875, 0.5, 0.1875, 0.5, 0.2188, 0.5, 0.625, 0.5, 0.5938, 0.5, 0.5938, 0.5, 0.625, 0.5, 0.1875, 0.5, 0.1562, 0.5, 0.1562, 0.5, 0.1875, 0.5, 0.5938, 0.5, 0.5625, 0.5, 0.5625, 0.5, 0.5938, 0.5, 1.0, 0.5, 0.9688, 0.5, 0.9688, 0.5, 1.0, 0.5, 0.1562, 0.5, 0.125, 0.5, 0.125, 0.5, 0.1562, 0.5, 0.5625, 0.5, 0.5312, 0.5, 0.5312, 0.5, 0.5625, 0.5, 0.9688, 0.5, 0.9375, 0.5, 0.9375, 0.5, 0.9688, 0.5, 0.125, 0.5, 0.09375, 0.5, 0.09375, 0.5, 0.125, 0.5, 0.3438, 0.5, 0.3125, 0.5, 0.3125, 0.5, 0.3438, 0.5, 0.8438, 0.5, 0.8125, 0.5, 0.8125, 0.5, 0.8438, 0.5, 0.4062, 0.5, 0.375, 0.5, 0.375, 0.5, 0.4062, 0.5, 0.8125, 0.5, 0.7812, 0.5, 0.7812, 0.5, 0.8125, 0.5, 0.375, 0.5, 0.3438, 0.5, 0.3438, 0.5, 0.375, 0.5, 0.7812, 0.5, 0.75, 0.5, 0.75, 0.5, 0.7812, 0.5, 0.3438, 0.5, 0.3125, 0.5, 0.3125, 0.5, 0.3438, 0.5, 0.75, 0.5, 0.7188, 0.5, 0.7188, 0.5, 0.75, 0.5, 0.3125, 0.5, 0.2812, 0.5, 0.2812, 0.5, 0.3125, 0.5, 0.7188, 0.5, 0.6875, 0.5, 0.6875, 0.5, 0.7188, 0.5, 0.2812, 0.5, 0.25, 0.5, 0.25, 0.5, 0.2812, 0.5, 0.6875, 0.5, 0.6562, 0.5, 0.6562, 0.5, 0.6875, 0.5, 0.25, 0.5, 0.2188, 0.5, 0.2188, 0.5, 0.25, 0.5, 0.6562, 0.5, 0.625, 0.5, 0.625, 0.5, 0.6562, 0.5, 0.2188, 0.5, 0.1875, 0.5, 0.1875, 0.5, 0.2188, 0.5, 0.625, 0.5, 0.5938, 0.5, 0.5938, 0.5, 0.625, 0.5, 0.1875, 0.5, 0.1562, 0.5, 0.1562, 0.5, 0.1875, 0.5, 0.5938, 0.5, 0.5625, 0.5, 0.5625, 0.5, 0.5938, 0.5, 1.0, 0.5, 0.9688, 0.5, 0.9688, 0.5, 1.0, 0.5, 0.1562, 0.5, 0.125, 0.5, 0.125, 0.5, 0.1562, 0.5, 0.5625, 0.5, 0.5312, 0.5, 0.5312, 0.5, 0.5625, 0.5, 0.9688, 0.5, 0.9375, 0.5, 0.9375, 0.5, 0.9688, 0.5, 0.125, 0.5, 0.09375, 0.5, 0.09375, 0.5, 0.125, 0.5, 0.5312, 0.5, 0.5, 0.5, 0.5, 0.5, 0.5312, 0.5, 0.9375, 0.5, 0.9062, 0.5, 0.9062, 0.5, 0.9375, 0.5, 0.09375, 0.5, 0.0625, 0.5, 0.0625, 0.5, 0.09375, 0.5, 0.5, 0.5, 0.4688, 0.5, 0.4688, 0.5, 0.5, 0.5, 0.9062, 0.5, 0.875, 0.5, 0.875, 0.5, 0.9062, 0.5, 0.0625, 0.5, 0.03125, 0.5, 0.03125, 0.5, 0.0625, 0.5, 0.4688, 0.5, 0.4375, 0.5, 0.4375, 0.5, 0.4688, 0.5, 0.875, 0.5, 0.8438, 0.5, 0.8438, 0.5, 0.875, 0.5, 0.03125, 0.5, 0.0, 0.5, 0.0, 0.5, 0.03125, 0.5, 0.0, 0.5, 0.9688, 0.5, 0.9375, 0.5, 0.9062, 0.5, 0.875, 0.5, 0.8438, 0.5, 0.8125, 0.5, 0.7812, 0.5, 0.75, 0.5, 0.7188, 0.5, 0.6875, 0.5, 0.6562, 0.5, 0.625, 0.5, 0.5938, 0.5, 0.5625, 0.5, 0.5312, 0.5, 0.5, 0.5, 0.4688, 0.5, 0.4375, 0.5, 0.4062, 0.5, 0.375, 0.5, 0.3438, 0.5, 0.3125, 0.5, 0.2812, 0.5, 0.25, 0.5, 0.2188, 0.5, 0.1875, 0.5, 0.1562, 0.5, 0.125, 0.5, 0.09375, 0.5, 0.0625, 0.5, 0.03125, 0.5, 0.75, 0.5, 0.7188, 0.5, 0.7188, 0.5, 0.75, 0.5, 0.3125, 0.5, 0.2812, 0.5, 0.2812, 0.5, 0.3125, 0.5, 0.7188, 0.5, 0.6875, 0.5, 0.6875, 0.5, 0.7188, 0.5, 0.2812, 0.5, 0.25, 0.5, 0.25, 0.5, 0.2812, 0.5, 0.6875, 0.5, 0.6562, 0.5, 0.6562, 0.5, 0.6875, 0.5, 0.25, 0.5, 0.2188, 0.5, 0.2188, 0.5, 0.25, 0.5, 0.6562, 0.5, 0.625, 0.5, 0.625, 0.5, 0.6562, 0.5, 0.2188, 0.5, 0.1875, 0.5, 0.1875, 0.5, 0.2188, 0.5, 0.625, 0.5, 0.5938, 0.5, 0.5938, 0.5, 0.625, 0.5, 0.1875, 0.5, 0.1562, 0.5, 0.1562, 0.5, 0.1875, 0.5, 0.5938, 0.5, 0.5625, 0.5, 0.5625, 0.5, 0.5938, 0.5, 1.0, 0.5, 0.9688, 0.5, 0.9688, 0.5, 1.0, 0.5, 0.1562, 0.5, 0.125, 0.5, 0.125, 0.5, 0.1562, 0.5, 0.5625, 0.5, 0.5312, 0.5, 0.5312, 0.5, 0.5625, 0.5, 0.9688, 0.5, 0.9375, 0.5, 0.9375, 0.5, 0.9688, 0.5, 0.125, 0.5, 0.09375, 0.5, 0.09375, 0.5, 0.125, 0.5, 0.5312, 0.5, 0.5, 0.5, 0.5, 0.5, 0.5312, 0.5, 0.9375, 0.5, 0.9062, 0.5, 0.9062, 0.5, 0.9375, 0.5, 0.09375, 0.5, 0.0625, 0.5, 0.0625, 0.5, 0.09375, 0.5, 0.5, 0.5, 0.4688, 0.5, 0.4688, 0.5, 0.5, 0.5, 0.9062, 0.5, 0.875, 0.5, 0.875, 0.5, 0.9062, 0.5, 0.0625, 0.5, 0.03125, 0.5, 0.03125, 0.5, 0.0625, 0.5, 0.4688, 0.5, 0.4375, 0.5, 0.4375, 0.5, 0.4688, 0.5, 0.875, 0.5, 0.8438, 0.5, 0.8438, 0.5, 0.875, 0.5, 0.03125, 0.5, 0.0, 0.5, 0.0, 0.5, 0.03125, 0.5, 0.4375, 0.5, 0.4062, 0.5, 0.4062, 0.5, 0.4375, 0.5, 0.8438, 0.5, 0.8125, 0.5, 0.8125, 0.5, 0.8438, 0.5, 0.4062, 0.5, 0.375, 0.5, 0.375, 0.5, 0.4062, 0.5, 0.8125, 0.5, 0.7812, 0.5, 0.7812, 0.5, 0.8125, 0.5, 0.375, 0.5, 0.3438, 0.5, 0.3438, 0.5, 0.375, 0.5, 0.7812, 0.5, 0.75, 0.5, 0.75, 0.5, 0.7812, 0.5])
me_cylinder_004.use_remesh_fix_poles = True
me_cylinder_004.use_remesh_preserve_attributes = False
me_cylinder_004.use_mirror_vertex_groups = False
me_cylinder_004.update()
me_cylinder_005 = bpy.data.meshes.new('Cylinder.005')
me_cylinder_005.from_pydata([(0.9598, 1.747, 0.5964), (0.8907, 1.563, 0.5964), (0.7872, 1.397, 0.5964), (0.6532, 1.254, 0.5964), (0.4939, 1.14, 0.5964), (0.3153, 1.059, 0.5964), (0.1244, 1.014, 0.5964), (-0.07155, 1.008, 0.5964), (-0.265, 1.04, 0.5964), (-0.4484, 1.109, 0.5964), (-0.6149, 1.212, 0.5964), (-0.758, 1.346, 0.5964), (-0.8722, 1.506, 0.5964), (-0.9531, 1.684, 0.5964), (-0.9976, 1.875, 0.5964), (-1.004, 2.071, 0.5964), (-0.9721, 2.265, 0.5964), (-0.903, 2.448, 0.5964), (-0.7995, 2.615, 0.5964), (-0.6655, 2.758, 0.5964), (-0.5061, 2.872, 0.5964), (-0.3276, 2.953, 0.5964), (-0.1367, 2.997, 0.5964), (0.05926, 3.004, 0.5964), (0.2527, 2.972, 0.5964), (0.4361, 2.903, 0.5964), (0.6026, 2.799, 0.5964), (0.7457, 2.665, 0.5964), (0.8599, 2.506, 0.5964), (0.9408, 2.327, 0.5964), (0.9853, 2.136, 0.5964), (0.9917, 1.94, 0.5964), (-0.6961, 2.209, 55.6), (-0.7043, 2.208, 55.6), (-0.7207, 2.207, 55.6), (-0.7447, 2.206, 55.6), (-0.7754, 2.206, 55.6), (-0.8116, 2.206, 55.6), (-0.8518, 2.206, 55.6), (-0.8946, 2.207, 55.6), (-0.9382, 2.208, 55.6), (-0.9811, 2.208, 55.6), (-1.022, 2.21, 55.6), (-1.058, 2.211, 55.6), (-1.089, 2.212, 55.6), (-1.114, 2.214, 55.6), (-1.131, 2.215, 55.6), (-1.14, 2.216, 55.6), (-1.14, 2.217, 55.6), (-1.132, 2.218, 55.6), (-1.115, 2.219, 55.6), (-1.091, 2.22, 55.6), (-1.06, 2.22, 55.6), (-1.024, 2.22, 55.6), (-0.9841, 2.22, 55.6), (-0.9413, 2.219, 55.6), (-0.8976, 2.219, 55.6), (-0.8547, 2.218, 55.6), (-0.8143, 2.216, 55.6), (-0.7778, 2.215, 55.6), (-0.7467, 2.214, 55.6), (-0.7222, 2.212, 55.6), (-0.7052, 2.211, 55.6), (-0.6964, 2.21, 55.6), (-0.3039, 2.199, 55.45), (-0.3369, 2.198, 55.45), (-0.3865, 2.198, 55.45), (-0.4508, 2.198, 55.45), (-0.5273, 2.198, 55.45), (-0.6131, 2.199, 55.45), (-0.7049, 2.2, 55.45), (-0.7991, 2.202, 55.45), (-0.8922, 2.204, 55.45), (-0.9805, 2.206, 55.45), (-1.061, 2.208, 55.45), (-1.13, 2.211, 55.45), (-1.185, 2.213, 55.45), (-1.224, 2.216, 55.45), (-1.246, 2.218, 55.45), (-1.249, 2.219, 55.45), (-1.234, 2.221, 55.45), (-1.201, 2.222, 55.45), (-1.151, 2.222, 55.45), (-1.087, 2.223, 55.45), (-1.01, 2.222, 55.45), (-0.9246, 2.221, 55.45), (-0.8328, 2.22, 55.45), (-0.7386, 2.218, 55.45), (-0.6455, 2.216, 55.45), (-0.5572, 2.214, 55.45), (-0.477, 2.212, 55.45), (-0.408, 2.209, 55.45), (-0.3529, 2.207, 55.45), (-0.3138, 2.205, 55.45), (-0.2921, 2.203, 55.45), (-0.2888, 2.201, 55.45), (0.8907, 1.563, 2.315), (0.7872, 1.397, 2.315), (0.6532, 1.254, 2.315), (0.4939, 1.14, 2.315), (0.3153, 1.059, 2.315), (0.1244, 1.014, 2.315), (-0.07155, 1.008, 2.315), (-0.265, 1.04, 2.315), (-0.4484, 1.109, 2.315), (-0.6149, 1.212, 2.315), (-0.758, 1.346, 2.315), (-0.8722, 1.506, 2.315), (-0.9531, 1.684, 2.315), (-0.9976, 1.875, 2.315), (-1.004, 2.071, 2.315), (-0.9721, 2.265, 2.315), (-0.903, 2.448, 2.315), (-0.7995, 2.615, 2.315), (-0.6655, 2.758, 2.315), (-0.5061, 2.872, 2.315), (-0.3276, 2.953, 2.315), (-0.1367, 2.997, 2.315), (0.05926, 3.004, 2.315), (0.2527, 2.972, 2.315), (0.4361, 2.903, 2.315), (0.6026, 2.799, 2.315), (0.7457, 2.665, 2.315), (0.8599, 2.506, 2.315), (0.9408, 2.327, 2.315), (0.9853, 2.136, 2.315), (0.9917, 1.94, 2.315), (0.9598, 1.747, 2.315), (1.623, 1.569, 4.083), (1.546, 1.388, 4.083), (1.42, 1.227, 4.083), (1.25, 1.094, 4.083), (1.042, 0.9929, 4.083), (0.8037, 0.9279, 4.083), (0.5448, 0.9016, 4.083), (0.2752, 0.915, 4.083), (0.005035, 0.9675, 4.083), (-0.2551, 1.057, 4.083), (-0.4954, 1.18, 4.083), (-0.7064, 1.333, 4.083), (-0.8802, 1.508, 4.083), (-1.01, 1.7, 4.083), (-1.091, 1.9, 4.083), (-1.12, 2.102, 4.083), (-1.095, 2.298, 4.083), (-1.019, 2.479, 4.083), (-0.8928, 2.639, 4.083), (-0.7224, 2.773, 4.083), (-0.5142, 2.874, 4.083), (-0.276, 2.939, 4.083), (-0.01714, 2.965, 4.083), (0.2526, 2.952, 4.083), (0.5227, 2.899, 4.083), (0.7829, 2.81, 4.083), (1.023, 2.686, 4.083), (1.234, 2.534, 4.083), (1.408, 2.359, 4.083), (1.538, 2.167, 4.083), (1.619, 1.967, 4.083), (1.647, 1.765, 4.083), (3.346, 0.923, 5.573), (3.168, 0.7933, 5.573), (2.91, 0.699, 5.573), (2.582, 0.6435, 5.573), (2.197, 0.6292, 5.573), (1.769, 0.6564, 5.573), (1.315, 0.7243, 5.573), (0.8524, 0.8301, 5.573), (0.3988, 0.9698, 5.573), (-0.02833, 1.138, 5.573), (-0.4125, 1.328, 5.573), (-0.739, 1.533, 5.573), (-0.9952, 1.745, 5.573), (-1.171, 1.956, 5.573), (-1.261, 2.157, 5.573), (-1.26, 2.342, 5.573), (-1.168, 2.502, 5.573), (-0.9904, 2.631, 5.573), (-0.7326, 2.726, 5.573), (-0.4047, 2.781, 5.573), (-0.01938, 2.796, 5.573), (0.4085, 2.768, 5.573), (0.8625, 2.7, 5.573), (1.325, 2.595, 5.573), (1.779, 2.455, 5.573), (2.206, 2.287, 5.573), (2.59, 2.096, 5.573), (2.917, 1.891, 5.573), (3.173, 1.679, 5.573), (3.349, 1.469, 5.573), (3.438, 1.267, 5.573), (3.437, 1.083, 5.573), (3.588, 1.043, 6.832), (3.505, 0.9188, 6.832), (3.331, 0.8247, 6.832), (3.074, 0.764, 6.832), (2.743, 0.739, 6.832), (2.351, 0.7508, 6.832), (1.913, 0.7989, 6.832), (1.446, 0.8814, 6.832), (0.9674, 0.9951, 6.832), (0.4963, 1.136, 6.832), (0.05058, 1.298, 6.832), (-0.3527, 1.475, 6.832), (-0.6981, 1.661, 6.832), (-0.9723, 1.848, 6.832), (-1.165, 2.029, 6.832), (-1.268, 2.198, 6.832), (-1.278, 2.347, 6.832), (-1.195, 2.471, 6.832), (-1.021, 2.565, 6.832), (-0.764, 2.625, 6.832), (-0.433, 2.65, 6.832), (-0.04103, 2.639, 6.832), (0.3969, 2.59, 6.832), (0.864, 2.508, 6.832), (1.342, 2.394, 6.832), (1.813, 2.254, 6.832), (2.259, 2.091, 6.832), (2.662, 1.914, 6.832), (3.008, 1.728, 6.832), (3.282, 1.541, 6.832), (3.474, 1.36, 6.832), (3.578, 1.192, 6.832), (3.114, 0.9678, 5.113), (2.939, 0.8205, 5.113), (2.689, 0.7085, 5.113), (2.373, 0.6361, 5.113), (2.005, 0.6062, 5.113), (1.597, 0.6198, 5.113), (1.165, 0.6765, 5.113), (0.727, 0.774, 5.113), (0.2987, 0.9087, 5.113), (-0.1032, 1.075, 5.113), (-0.4633, 1.267, 5.113), (-0.7677, 1.478, 5.113), (-1.005, 1.698, 5.113), (-1.165, 1.92, 5.113), (-1.243, 2.135, 5.113), (-1.235, 2.335, 5.113), (-1.142, 2.512, 5.113), (-0.967, 2.659, 5.113), (-0.7171, 2.771, 5.113), (-0.4016, 2.844, 5.113), (-0.03288, 2.874, 5.113), (0.375, 2.86, 5.113), (0.8064, 2.803, 5.113), (1.245, 2.706, 5.113), (1.673, 2.571, 5.113), (2.075, 2.405, 5.113), (2.435, 2.212, 5.113), (2.739, 2.002, 5.113), (2.976, 1.782, 5.113), (3.137, 1.56, 5.113), (3.215, 1.345, 5.113), (3.207, 1.145, 5.113), (3.495, 0.9044, 6.202), (3.318, 0.7951, 6.202), (3.058, 0.7203, 6.202), (2.724, 0.683, 6.202), (2.33, 0.6846, 6.202), (1.891, 0.725, 6.202), (1.424, 0.8026, 6.202), (0.9462, 0.9145, 6.202), (0.4766, 1.056, 6.202), (0.03306, 1.223, 6.202), (-0.3673, 1.407, 6.202), (-0.7092, 1.603, 6.202), (-0.9795, 1.802, 6.202), (-1.168, 1.997, 6.202), (-1.267, 2.18, 6.202), (-1.272, 2.345, 6.202), (-1.185, 2.485, 6.202), (-1.008, 2.594, 6.202), (-0.7472, 2.669, 6.202), (-0.4136, 2.706, 6.202), (-0.01977, 2.705, 6.202), (0.4193, 2.664, 6.202), (0.8866, 2.587, 6.202), (1.364, 2.475, 6.202), (1.834, 2.333, 6.202), (2.277, 2.166, 6.202), (2.678, 1.982, 6.202), (3.02, 1.786, 6.202), (3.29, 1.587, 6.202), (3.478, 1.392, 6.202), (3.577, 1.209, 6.202), (3.583, 1.044, 6.202)], [], [(63, 62, 61, 60, 59, 58, 57, 56, 55, 54, 53, 52, 51, 50, 49, 48, 47, 46, 45, 44, 43, 42, 41, 40, 39, 38, 37, 36, 35, 34, 33, 32), (0, 1, 2, 3, 4, 5, 6, 7, 8, 9, 10, 11, 12, 13, 14, 15, 16, 17, 18, 19, 20, 21, 22, 23, 24, 25, 26, 27, 28, 29, 30, 31), (94, 63, 32, 95), (93, 62, 63, 94), (92, 61, 62, 93), (91, 60, 61, 92), (90, 59, 60, 91), (89, 58, 59, 90), (88, 57, 58, 89), (87, 56, 57, 88), (86, 55, 56, 87), (85, 54, 55, 86), (84, 53, 54, 85), (83, 52, 53, 84), (82, 51, 52, 83), (81, 50, 51, 82), (80, 49, 50, 81), (79, 48, 49, 80), (78, 47, 48, 79), (77, 46, 47, 78), (76, 45, 46, 77), (75, 44, 45, 76), (74, 43, 44, 75), (73, 42, 43, 74), (72, 41, 42, 73), (71, 40, 41, 72), (70, 39, 40, 71), (69, 38, 39, 70), (68, 37, 38, 69), (67, 36, 37, 68), (66, 35, 36, 67), (65, 34, 35, 66), (64, 33, 34, 65), (95, 32, 33, 64), (192, 95, 64, 193), (193, 64, 65, 194), (194, 65, 66, 195), (195, 66, 67, 196), (196, 67, 68, 197), (197, 68, 69, 198), (198, 69, 70, 199), (199, 70, 71, 200), (200, 71, 72, 201), (201, 72, 73, 202), (202, 73, 74, 203), (203, 74, 75, 204), (204, 75, 76, 205), (205, 76, 77, 206), (206, 77, 78, 207), (207, 78, 79, 208), (208, 79, 80, 209), (209, 80, 81, 210), (210, 81, 82, 211), (211, 82, 83, 212), (212, 83, 84, 213), (213, 84, 85, 214), (214, 85, 86, 215), (215, 86, 87, 216), (216, 87, 88, 217), (217, 88, 89, 218), (218, 89, 90, 219), (219, 90, 91, 220), (220, 91, 92, 221), (221, 92, 93, 222), (222, 93, 94, 223), (159, 254, 255, 128), (158, 253, 254, 159), (157, 252, 253, 158), (156, 251, 252, 157), (155, 250, 251, 156), (154, 249, 250, 155), (153, 248, 249, 154), (152, 247, 248, 153), (151, 246, 247, 152), (150, 245, 246, 151), (149, 244, 245, 150), (148, 243, 244, 149), (147, 242, 243, 148), (146, 241, 242, 147), (145, 240, 241, 146), (144, 239, 240, 145), (143, 238, 239, 144), (142, 237, 238, 143), (141, 236, 237, 142), (140, 235, 236, 141), (139, 234, 235, 140), (138, 233, 234, 139), (137, 232, 233, 138), (136, 231, 232, 137), (135, 230, 231, 136), (134, 229, 230, 135), (133, 228, 229, 134), (132, 227, 228, 133), (131, 226, 227, 132), (130, 225, 226, 131), (129, 224, 225, 130), (129, 130, 97, 96), (130, 131, 98, 97), (131, 132, 99, 98), (132, 133, 100, 99), (133, 134, 101, 100), (134, 135, 102, 101), (135, 136, 103, 102), (136, 137, 104, 103), (137, 138, 105, 104), (138, 139, 106, 105), (139, 140, 107, 106), (140, 141, 108, 107), (141, 142, 109, 108), (142, 143, 110, 109), (143, 144, 111, 110), (144, 145, 112, 111), (145, 146, 113, 112), (146, 147, 114, 113), (147, 148, 115, 114), (148, 149, 116, 115), (149, 150, 117, 116), (150, 151, 118, 117), (151, 152, 119, 118), (152, 153, 120, 119), (153, 154, 121, 120), (154, 155, 122, 121), (155, 156, 123, 122), (156, 157, 124, 123), (157, 158, 125, 124), (158, 159, 126, 125), (159, 128, 127, 126), (223, 94, 95, 192), (31, 126, 127, 0), (30, 125, 126, 31), (29, 124, 125, 30), (28, 123, 124, 29), (27, 122, 123, 28), (26, 121, 122, 27), (25, 120, 121, 26), (24, 119, 120, 25), (23, 118, 119, 24), (22, 117, 118, 23), (21, 116, 117, 22), (20, 115, 116, 21), (19, 114, 115, 20), (18, 113, 114, 19), (17, 112, 113, 18), (16, 111, 112, 17), (15, 110, 111, 16), (14, 109, 110, 15), (13, 108, 109, 14), (12, 107, 108, 13), (11, 106, 107, 12), (10, 105, 106, 11), (9, 104, 105, 10), (8, 103, 104, 9), (7, 102, 103, 8), (6, 101, 102, 7), (5, 100, 101, 6), (4, 99, 100, 5), (3, 98, 99, 4), (2, 97, 98, 3), (1, 96, 97, 2), (0, 127, 96, 1), (255, 191, 160, 224), (224, 160, 161, 225), (225, 161, 162, 226), (226, 162, 163, 227), (227, 163, 164, 228), (228, 164, 165, 229), (229, 165, 166, 230), (230, 166, 167, 231), (231, 167, 168, 232), (232, 168, 169, 233), (233, 169, 170, 234), (234, 170, 171, 235), (235, 171, 172, 236), (236, 172, 173, 237), (237, 173, 174, 238), (238, 174, 175, 239), (239, 175, 176, 240), (240, 176, 177, 241), (241, 177, 178, 242), (242, 178, 179, 243), (243, 179, 180, 244), (244, 180, 181, 245), (245, 181, 182, 246), (246, 182, 183, 247), (247, 183, 184, 248), (248, 184, 185, 249), (249, 185, 186, 250), (250, 186, 187, 251), (251, 187, 188, 252), (252, 188, 189, 253), (253, 189, 190, 254), (254, 190, 191, 255), (287, 192, 193, 256), (256, 193, 194, 257), (257, 194, 195, 258), (258, 195, 196, 259), (259, 196, 197, 260), (260, 197, 198, 261), (261, 198, 199, 262), (262, 199, 200, 263), (263, 200, 201, 264), (264, 201, 202, 265), (265, 202, 203, 266), (266, 203, 204, 267), (267, 204, 205, 268), (268, 205, 206, 269), (269, 206, 207, 270), (270, 207, 208, 271), (271, 208, 209, 272), (272, 209, 210, 273), (273, 210, 211, 274), (274, 211, 212, 275), (275, 212, 213, 276), (276, 213, 214, 277), (277, 214, 215, 278), (278, 215, 216, 279), (279, 216, 217, 280), (280, 217, 218, 281), (281, 218, 219, 282), (282, 219, 220, 283), (283, 220, 221, 284), (284, 221, 222, 285), (285, 222, 223, 286), (286, 223, 192, 287), (190, 286, 287, 191), (189, 285, 286, 190), (188, 284, 285, 189), (187, 283, 284, 188), (186, 282, 283, 187), (185, 281, 282, 186), (184, 280, 281, 185), (183, 279, 280, 184), (182, 278, 279, 183), (181, 277, 278, 182), (180, 276, 277, 181), (179, 275, 276, 180), (178, 274, 275, 179), (177, 273, 274, 178), (176, 272, 273, 177), (175, 271, 272, 176), (174, 270, 271, 175), (173, 269, 270, 174), (172, 268, 269, 173), (171, 267, 268, 172), (170, 266, 267, 171), (169, 265, 266, 170), (168, 264, 265, 169), (167, 263, 264, 168), (166, 262, 263, 167), (165, 261, 262, 166), (164, 260, 261, 165), (163, 259, 260, 164), (162, 258, 259, 163), (161, 257, 258, 162), (160, 256, 257, 161), (191, 287, 256, 160), (127, 128, 129, 96), (128, 255, 224, 129)])
_uv = me_cylinder_005.uv_layers.new(name='UVMap')
_uv.uv.foreach_set('vector', [0.03125, 0.75, 0.0625, 0.75, 0.09375, 0.75, 0.125, 0.75, 0.1562, 0.75, 0.1875, 0.75, 0.2188, 0.75, 0.25, 0.75, 0.2812, 0.75, 0.3125, 0.75, 0.3438, 0.75, 0.375, 0.75, 0.4062, 0.75, 0.4375, 0.75, 0.4688, 0.75, 0.5, 0.75, 0.5312, 0.75, 0.5625, 0.75, 0.5938, 0.75, 0.625, 0.75, 0.6562, 0.75, 0.6875, 0.75, 0.7188, 0.75, 0.75, 0.75, 0.7812, 0.75, 0.8125, 0.75, 0.8438, 0.75, 0.875, 0.75, 0.9062, 0.75, 0.9375, 0.75, 0.9688, 0.75, 1.0, 0.75, 0.75, 0.49, 0.7968, 0.4854, 0.8418, 0.4717, 0.8833, 0.4496, 0.9197, 0.4197, 0.9496, 0.3833, 0.9717, 0.3418, 0.9854, 0.2968, 0.99, 0.25, 0.9854, 0.2032, 0.9717, 0.1582, 0.9496, 0.1167, 0.9197, 0.08029, 0.8833, 0.05045, 0.8418, 0.02827, 0.7968, 0.01461, 0.75, 0.01, 0.7032, 0.01461, 0.6582, 0.02827, 0.6167, 0.05045, 0.5803, 0.08029, 0.5504, 0.1167, 0.5283, 0.1582, 0.5146, 0.2032, 0.51, 0.25, 0.5146, 0.2968, 0.5283, 0.3418, 0.5504, 0.3833, 0.5803, 0.4197, 0.6167, 0.4496, 0.6582, 0.4717, 0.7032, 0.4854, 0.03125, 0.625, 0.03125, 0.75, 0.0, 0.75, 0.0, 0.625, 0.0625, 0.625, 0.0625, 0.75, 0.03125, 0.75, 0.03125, 0.625, 0.09375, 0.625, 0.09375, 0.75, 0.0625, 0.75, 0.0625, 0.625, 0.125, 0.625, 0.125, 0.75, 0.09375, 0.75, 0.09375, 0.625, 0.1562, 0.625, 0.1562, 0.75, 0.125, 0.75, 0.125, 0.625, 0.1875, 0.625, 0.1875, 0.75, 0.1562, 0.75, 0.1562, 0.625, 0.2188, 0.625, 0.2188, 0.75, 0.1875, 0.75, 0.1875, 0.625, 0.25, 0.625, 0.25, 0.75, 0.2188, 0.75, 0.2188, 0.625, 0.2812, 0.625, 0.2812, 0.75, 0.25, 0.75, 0.25, 0.625, 0.3125, 0.625, 0.3125, 0.75, 0.2812, 0.75, 0.2812, 0.625, 0.3438, 0.625, 0.3438, 0.75, 0.3125, 0.75, 0.3125, 0.625, 0.375, 0.625, 0.375, 0.75, 0.3438, 0.75, 0.3438, 0.625, 0.4062, 0.625, 0.4062, 0.75, 0.375, 0.75, 0.375, 0.625, 0.4375, 0.625, 0.4375, 0.75, 0.4062, 0.75, 0.4062, 0.625, 0.4688, 0.625, 0.4688, 0.75, 0.4375, 0.75, 0.4375, 0.625, 0.5, 0.625, 0.5, 0.75, 0.4688, 0.75, 0.4688, 0.625, 0.5312, 0.625, 0.5312, 0.75, 0.5, 0.75, 0.5, 0.625, 0.5625, 0.625, 0.5625, 0.75, 0.5312, 0.75, 0.5312, 0.625, 0.5938, 0.625, 0.5938, 0.75, 0.5625, 0.75, 0.5625, 0.625, 0.625, 0.625, 0.625, 0.75, 0.5938, 0.75, 0.5938, 0.625, 0.6562, 0.625, 0.6562, 0.75, 0.625, 0.75, 0.625, 0.625, 0.6875, 0.625, 0.6875, 0.75, 0.6562, 0.75, 0.6562, 0.625, 0.7188, 0.625, 0.7188, 0.75, 0.6875, 0.75, 0.6875, 0.625, 0.75, 0.625, 0.75, 0.75, 0.7188, 0.75, 0.7188, 0.625, 0.7813, 0.625, 0.7812, 0.75, 0.75, 0.75, 0.75, 0.625, 0.8125, 0.625, 0.8125, 0.75, 0.7812, 0.75, 0.7813, 0.625, 0.8438, 0.625, 0.8438, 0.75, 0.8125, 0.75, 0.8125, 0.625, 0.875, 0.625, 0.875, 0.75, 0.8438, 0.75, 0.8438, 0.625, 0.9062, 0.625, 0.9062, 0.75, 0.875, 0.75, 0.875, 0.625, 0.9375, 0.625, 0.9375, 0.75, 0.9062, 0.75, 0.9062, 0.625, 0.9688, 0.625, 0.9688, 0.75, 0.9375, 0.75, 0.9375, 0.625, 1.0, 0.625, 1.0, 0.75, 0.9688, 0.75, 0.9688, 0.625, 1.0, 0.5859, 1.0, 0.625, 0.9688, 0.625, 0.9688, 0.5859, 0.9688, 0.5859, 0.9688, 0.625, 0.9375, 0.625, 0.9375, 0.5859, 0.9375, 0.5859, 0.9375, 0.625, 0.9062, 0.625, 0.9062, 0.5859, 0.9062, 0.5859, 0.9062, 0.625, 0.875, 0.625, 0.875, 0.5859, 0.875, 0.5859, 0.875, 0.625, 0.8438, 0.625, 0.8438, 0.5859, 0.8438, 0.5859, 0.8438, 0.625, 0.8125, 0.625, 0.8125, 0.5859, 0.8125, 0.5859, 0.8125, 0.625, 0.7813, 0.625, 0.7813, 0.5859, 0.7813, 0.5859, 0.7813, 0.625, 0.75, 0.625, 0.75, 0.5859, 0.75, 0.5859, 0.75, 0.625, 0.7188, 0.625, 0.7188, 0.5859, 0.7188, 0.5859, 0.7188, 0.625, 0.6875, 0.625, 0.6875, 0.5859, 0.6875, 0.5859, 0.6875, 0.625, 0.6562, 0.625, 0.6562, 0.5859, 0.6562, 0.5859, 0.6562, 0.625, 0.625, 0.625, 0.625, 0.5859, 0.625, 0.5859, 0.625, 0.625, 0.5938, 0.625, 0.5938, 0.5859, 0.5938, 0.5859, 0.5938, 0.625, 0.5625, 0.625, 0.5625, 0.5859, 0.5625, 0.5859, 0.5625, 0.625, 0.5312, 0.625, 0.5312, 0.5859, 0.5312, 0.5859, 0.5312, 0.625, 0.5, 0.625, 0.5, 0.5859, 0.5, 0.5859, 0.5, 0.625, 0.4688, 0.625, 0.4688, 0.5859, 0.4688, 0.5859, 0.4688, 0.625, 0.4375, 0.625, 0.4375, 0.5859, 0.4375, 0.5859, 0.4375, 0.625, 0.4062, 0.625, 0.4062, 0.5859, 0.4062, 0.5859, 0.4062, 0.625, 0.375, 0.625, 0.375, 0.5859, 0.375, 0.5859, 0.375, 0.625, 0.3438, 0.625, 0.3438, 0.5859, 0.3438, 0.5859, 0.3438, 0.625, 0.3125, 0.625, 0.3125, 0.5859, 0.3125, 0.5859, 0.3125, 0.625, 0.2812, 0.625, 0.2812, 0.5859, 0.2812, 0.5859, 0.2812, 0.625, 0.25, 0.625, 0.25, 0.5859, 0.25, 0.5859, 0.25, 0.625, 0.2188, 0.625, 0.2188, 0.5859, 0.2188, 0.5859, 0.2188, 0.625, 0.1875, 0.625, 0.1875, 0.5859, 0.1875, 0.5859, 0.1875, 0.625, 0.1562, 0.625, 0.1562, 0.5859, 0.1562, 0.5859, 0.1562, 0.625, 0.125, 0.625, 0.125, 0.5859, 0.125, 0.5859, 0.125, 0.625, 0.09375, 0.625, 0.09375, 0.5859, 0.09375, 0.5859, 0.09375, 0.625, 0.0625, 0.625, 0.0625, 0.5859, 0.0625, 0.5859, 0.0625, 0.625, 0.03125, 0.625, 0.03125, 0.5859, 0.03125, 0.5469, 0.03125, 0.5703, 0.0, 0.5703, 0.0, 0.5469, 0.0625, 0.5469, 0.0625, 0.5703, 0.03125, 0.5703, 0.03125, 0.5469, 0.09375, 0.5469, 0.09375, 0.5703, 0.0625, 0.5703, 0.0625, 0.5469, 0.125, 0.5469, 0.125, 0.5703, 0.09375, 0.5703, 0.09375, 0.5469, 0.1562, 0.5469, 0.1562, 0.5703, 0.125, 0.5703, 0.125, 0.5469, 0.1875, 0.5469, 0.1875, 0.5703, 0.1562, 0.5703, 0.1562, 0.5469, 0.2188, 0.5469, 0.2188, 0.5703, 0.1875, 0.5703, 0.1875, 0.5469, 0.25, 0.5469, 0.25, 0.5703, 0.2188, 0.5703, 0.2188, 0.5469, 0.2812, 0.5469, 0.2812, 0.5703, 0.25, 0.5703, 0.25, 0.5469, 0.3125, 0.5469, 0.3125, 0.5703, 0.2812, 0.5703, 0.2812, 0.5469, 0.3438, 0.5469, 0.3438, 0.5703, 0.3125, 0.5703, 0.3125, 0.5469, 0.375, 0.5469, 0.375, 0.5703, 0.3438, 0.5703, 0.3438, 0.5469, 0.4062, 0.5469, 0.4062, 0.5703, 0.375, 0.5703, 0.375, 0.5469, 0.4375, 0.5469, 0.4375, 0.5703, 0.4062, 0.5703, 0.4062, 0.5469, 0.4688, 0.5469, 0.4687, 0.5703, 0.4375, 0.5703, 0.4375, 0.5469, 0.5, 0.5469, 0.5, 0.5703, 0.4687, 0.5703, 0.4688, 0.5469, 0.5312, 0.5469, 0.5312, 0.5703, 0.5, 0.5703, 0.5, 0.5469, 0.5625, 0.5469, 0.5625, 0.5703, 0.5312, 0.5703, 0.5312, 0.5469, 0.5938, 0.5469, 0.5938, 0.5703, 0.5625, 0.5703, 0.5625, 0.5469, 0.625, 0.5469, 0.625, 0.5703, 0.5938, 0.5703, 0.5938, 0.5469, 0.6562, 0.5469, 0.6562, 0.5703, 0.625, 0.5703, 0.625, 0.5469, 0.6875, 0.5469, 0.6875, 0.5703, 0.6562, 0.5703, 0.6562, 0.5469, 0.7188, 0.5469, 0.7187, 0.5703, 0.6875, 0.5703, 0.6875, 0.5469, 0.75, 0.5469, 0.75, 0.5703, 0.7187, 0.5703, 0.7188, 0.5469, 0.7813, 0.5469, 0.7812, 0.5703, 0.75, 0.5703, 0.75, 0.5469, 0.8125, 0.5469, 0.8125, 0.5703, 0.7812, 0.5703, 0.7813, 0.5469, 0.8438, 0.5469, 0.8438, 0.5703, 0.8125, 0.5703, 0.8125, 0.5469, 0.875, 0.5469, 0.875, 0.5703, 0.8438, 0.5703, 0.8438, 0.5469, 0.9062, 0.5469, 0.9062, 0.5703, 0.875, 0.5703, 0.875, 0.5469, 0.9375, 0.5469, 0.9375, 0.5703, 0.9062, 0.5703, 0.9062, 0.5469, 0.9688, 0.5469, 0.9688, 0.5703, 0.9375, 0.5703, 0.9375, 0.5469, 0.9688, 0.5469, 0.9375, 0.5469, 0.9375, 0.5156, 0.9688, 0.5156, 0.9375, 0.5469, 0.9062, 0.5469, 0.9062, 0.5156, 0.9375, 0.5156, 0.9062, 0.5469, 0.875, 0.5469, 0.875, 0.5156, 0.9062, 0.5156, 0.875, 0.5469, 0.8438, 0.5469, 0.8438, 0.5156, 0.875, 0.5156, 0.8438, 0.5469, 0.8125, 0.5469, 0.8125, 0.5156, 0.8438, 0.5156, 0.8125, 0.5469, 0.7813, 0.5469, 0.7812, 0.5156, 0.8125, 0.5156, 0.7813, 0.5469, 0.75, 0.5469, 0.75, 0.5156, 0.7812, 0.5156, 0.75, 0.5469, 0.7188, 0.5469, 0.7188, 0.5156, 0.75, 0.5156, 0.7188, 0.5469, 0.6875, 0.5469, 0.6875, 0.5156, 0.7188, 0.5156, 0.6875, 0.5469, 0.6562, 0.5469, 0.6562, 0.5156, 0.6875, 0.5156, 0.6562, 0.5469, 0.625, 0.5469, 0.625, 0.5156, 0.6562, 0.5156, 0.625, 0.5469, 0.5938, 0.5469, 0.5938, 0.5156, 0.625, 0.5156, 0.5938, 0.5469, 0.5625, 0.5469, 0.5625, 0.5156, 0.5938, 0.5156, 0.5625, 0.5469, 0.5312, 0.5469, 0.5312, 0.5156, 0.5625, 0.5156, 0.5312, 0.5469, 0.5, 0.5469, 0.5, 0.5156, 0.5312, 0.5156, 0.5, 0.5469, 0.4688, 0.5469, 0.4688, 0.5156, 0.5, 0.5156, 0.4688, 0.5469, 0.4375, 0.5469, 0.4375, 0.5156, 0.4688, 0.5156, 0.4375, 0.5469, 0.4062, 0.5469, 0.4062, 0.5156, 0.4375, 0.5156, 0.4062, 0.5469, 0.375, 0.5469, 0.375, 0.5156, 0.4062, 0.5156, 0.375, 0.5469, 0.3438, 0.5469, 0.3438, 0.5156, 0.375, 0.5156, 0.3438, 0.5469, 0.3125, 0.5469, 0.3125, 0.5156, 0.3438, 0.5156, 0.3125, 0.5469, 0.2812, 0.5469, 0.2812, 0.5156, 0.3125, 0.5156, 0.2812, 0.5469, 0.25, 0.5469, 0.25, 0.5156, 0.2812, 0.5156, 0.25, 0.5469, 0.2188, 0.5469, 0.2188, 0.5156, 0.25, 0.5156, 0.2188, 0.5469, 0.1875, 0.5469, 0.1875, 0.5156, 0.2188, 0.5156, 0.1875, 0.5469, 0.1562, 0.5469, 0.1562, 0.5156, 0.1875, 0.5156, 0.1562, 0.5469, 0.125, 0.5469, 0.125, 0.5156, 0.1562, 0.5156, 0.125, 0.5469, 0.09375, 0.5469, 0.09375, 0.5156, 0.125, 0.5156, 0.09375, 0.5469, 0.0625, 0.5469, 0.0625, 0.5156, 0.09375, 0.5156, 0.0625, 0.5469, 0.03125, 0.5469, 0.03125, 0.5156, 0.0625, 0.5156, 0.03125, 0.5469, 0.0, 0.5469, 0.0, 0.5156, 0.03125, 0.5156, 0.03125, 0.5859, 0.03125, 0.625, 0.0, 0.625, 0.0, 0.5859, 0.03125, 0.5, 0.03125, 0.5156, 0.0, 0.5156, 0.0, 0.5, 0.0625, 0.5, 0.0625, 0.5156, 0.03125, 0.5156, 0.03125, 0.5, 0.09375, 0.5, 0.09375, 0.5156, 0.0625, 0.5156, 0.0625, 0.5, 0.125, 0.5, 0.125, 0.5156, 0.09375, 0.5156, 0.09375, 0.5, 0.1562, 0.5, 0.1562, 0.5156, 0.125, 0.5156, 0.125, 0.5, 0.1875, 0.5, 0.1875, 0.5156, 0.1562, 0.5156, 0.1562, 0.5, 0.2188, 0.5, 0.2188, 0.5156, 0.1875, 0.5156, 0.1875, 0.5, 0.25, 0.5, 0.25, 0.5156, 0.2188, 0.5156, 0.2188, 0.5, 0.2812, 0.5, 0.2812, 0.5156, 0.25, 0.5156, 0.25, 0.5, 0.3125, 0.5, 0.3125, 0.5156, 0.2812, 0.5156, 0.2812, 0.5, 0.3438, 0.5, 0.3438, 0.5156, 0.3125, 0.5156, 0.3125, 0.5, 0.375, 0.5, 0.375, 0.5156, 0.3438, 0.5156, 0.3438, 0.5, 0.4062, 0.5, 0.4062, 0.5156, 0.375, 0.5156, 0.375, 0.5, 0.4375, 0.5, 0.4375, 0.5156, 0.4062, 0.5156, 0.4062, 0.5, 0.4688, 0.5, 0.4688, 0.5156, 0.4375, 0.5156, 0.4375, 0.5, 0.5, 0.5, 0.5, 0.5156, 0.4688, 0.5156, 0.4688, 0.5, 0.5312, 0.5, 0.5312, 0.5156, 0.5, 0.5156, 0.5, 0.5, 0.5625, 0.5, 0.5625, 0.5156, 0.5312, 0.5156, 0.5312, 0.5, 0.5938, 0.5, 0.5938, 0.5156, 0.5625, 0.5156, 0.5625, 0.5, 0.625, 0.5, 0.625, 0.5156, 0.5938, 0.5156, 0.5938, 0.5, 0.6562, 0.5, 0.6562, 0.5156, 0.625, 0.5156, 0.625, 0.5, 0.6875, 0.5, 0.6875, 0.5156, 0.6562, 0.5156, 0.6562, 0.5, 0.7188, 0.5, 0.7188, 0.5156, 0.6875, 0.5156, 0.6875, 0.5, 0.75, 0.5, 0.75, 0.5156, 0.7188, 0.5156, 0.7188, 0.5, 0.7812, 0.5, 0.7812, 0.5156, 0.75, 0.5156, 0.75, 0.5, 0.8125, 0.5, 0.8125, 0.5156, 0.7812, 0.5156, 0.7812, 0.5, 0.8438, 0.5, 0.8438, 0.5156, 0.8125, 0.5156, 0.8125, 0.5, 0.875, 0.5, 0.875, 0.5156, 0.8438, 0.5156, 0.8438, 0.5, 0.9062, 0.5, 0.9062, 0.5156, 0.875, 0.5156, 0.875, 0.5, 0.9375, 0.5, 0.9375, 0.5156, 0.9062, 0.5156, 0.9062, 0.5, 0.9688, 0.5, 0.9688, 0.5156, 0.9375, 0.5156, 0.9375, 0.5, 1.0, 0.5, 1.0, 0.5156, 0.9688, 0.5156, 0.9688, 0.5, 1.0, 0.5703, 1.0, 0.5781, 0.9688, 0.5781, 0.9688, 0.5703, 0.9688, 0.5703, 0.9688, 0.5781, 0.9375, 0.5781, 0.9375, 0.5703, 0.9375, 0.5703, 0.9375, 0.5781, 0.9062, 0.5781, 0.9062, 0.5703, 0.9062, 0.5703, 0.9062, 0.5781, 0.875, 0.5781, 0.875, 0.5703, 0.875, 0.5703, 0.875, 0.5781, 0.8438, 0.5781, 0.8438, 0.5703, 0.8438, 0.5703, 0.8438, 0.5781, 0.8125, 0.5781, 0.8125, 0.5703, 0.8125, 0.5703, 0.8125, 0.5781, 0.7813, 0.5781, 0.7812, 0.5703, 0.7812, 0.5703, 0.7813, 0.5781, 0.75, 0.5781, 0.75, 0.5703, 0.75, 0.5703, 0.75, 0.5781, 0.7188, 0.5781, 0.7187, 0.5703, 0.7187, 0.5703, 0.7188, 0.5781, 0.6875, 0.5781, 0.6875, 0.5703, 0.6875, 0.5703, 0.6875, 0.5781, 0.6562, 0.5781, 0.6562, 0.5703, 0.6562, 0.5703, 0.6562, 0.5781, 0.625, 0.5781, 0.625, 0.5703, 0.625, 0.5703, 0.625, 0.5781, 0.5938, 0.5781, 0.5938, 0.5703, 0.5938, 0.5703, 0.5938, 0.5781, 0.5625, 0.5781, 0.5625, 0.5703, 0.5625, 0.5703, 0.5625, 0.5781, 0.5312, 0.5781, 0.5312, 0.5703, 0.5312, 0.5703, 0.5312, 0.5781, 0.5, 0.5781, 0.5, 0.5703, 0.5, 0.5703, 0.5, 0.5781, 0.4688, 0.5781, 0.4687, 0.5703, 0.4687, 0.5703, 0.4688, 0.5781, 0.4375, 0.5781, 0.4375, 0.5703, 0.4375, 0.5703, 0.4375, 0.5781, 0.4062, 0.5781, 0.4062, 0.5703, 0.4062, 0.5703, 0.4062, 0.5781, 0.375, 0.5781, 0.375, 0.5703, 0.375, 0.5703, 0.375, 0.5781, 0.3438, 0.5781, 0.3438, 0.5703, 0.3438, 0.5703, 0.3438, 0.5781, 0.3125, 0.5781, 0.3125, 0.5703, 0.3125, 0.5703, 0.3125, 0.5781, 0.2812, 0.5781, 0.2812, 0.5703, 0.2812, 0.5703, 0.2812, 0.5781, 0.25, 0.5781, 0.25, 0.5703, 0.25, 0.5703, 0.25, 0.5781, 0.2188, 0.5781, 0.2188, 0.5703, 0.2188, 0.5703, 0.2188, 0.5781, 0.1875, 0.5781, 0.1875, 0.5703, 0.1875, 0.5703, 0.1875, 0.5781, 0.1562, 0.5781, 0.1562, 0.5703, 0.1562, 0.5703, 0.1562, 0.5781, 0.125, 0.5781, 0.125, 0.5703, 0.125, 0.5703, 0.125, 0.5781, 0.09375, 0.5781, 0.09375, 0.5703, 0.09375, 0.5703, 0.09375, 0.5781, 0.0625, 0.5781, 0.0625, 0.5703, 0.0625, 0.5703, 0.0625, 0.5781, 0.03125, 0.5781, 0.03125, 0.5703, 0.03125, 0.5703, 0.03125, 0.5781, 0.0, 0.5781, 0.0, 0.5703, 1.0, 0.582, 1.0, 0.5859, 0.9688, 0.5859, 0.9687, 0.582, 0.9687, 0.582, 0.9688, 0.5859, 0.9375, 0.5859, 0.9375, 0.582, 0.9375, 0.582, 0.9375, 0.5859, 0.9062, 0.5859, 0.9062, 0.582, 0.9062, 0.582, 0.9062, 0.5859, 0.875, 0.5859, 0.875, 0.582, 0.875, 0.582, 0.875, 0.5859, 0.8438, 0.5859, 0.8438, 0.582, 0.8438, 0.582, 0.8438, 0.5859, 0.8125, 0.5859, 0.8125, 0.582, 0.8125, 0.582, 0.8125, 0.5859, 0.7813, 0.5859, 0.7812, 0.582, 0.7812, 0.582, 0.7813, 0.5859, 0.75, 0.5859, 0.75, 0.582, 0.75, 0.582, 0.75, 0.5859, 0.7188, 0.5859, 0.7188, 0.582, 0.7188, 0.582, 0.7188, 0.5859, 0.6875, 0.5859, 0.6875, 0.582, 0.6875, 0.582, 0.6875, 0.5859, 0.6562, 0.5859, 0.6562, 0.582, 0.6562, 0.582, 0.6562, 0.5859, 0.625, 0.5859, 0.625, 0.582, 0.625, 0.582, 0.625, 0.5859, 0.5938, 0.5859, 0.5938, 0.582, 0.5938, 0.582, 0.5938, 0.5859, 0.5625, 0.5859, 0.5625, 0.582, 0.5625, 0.582, 0.5625, 0.5859, 0.5312, 0.5859, 0.5312, 0.582, 0.5312, 0.582, 0.5312, 0.5859, 0.5, 0.5859, 0.5, 0.582, 0.5, 0.582, 0.5, 0.5859, 0.4688, 0.5859, 0.4688, 0.582, 0.4688, 0.582, 0.4688, 0.5859, 0.4375, 0.5859, 0.4375, 0.582, 0.4375, 0.582, 0.4375, 0.5859, 0.4062, 0.5859, 0.4062, 0.582, 0.4062, 0.582, 0.4062, 0.5859, 0.375, 0.5859, 0.375, 0.582, 0.375, 0.582, 0.375, 0.5859, 0.3438, 0.5859, 0.3438, 0.582, 0.3438, 0.582, 0.3438, 0.5859, 0.3125, 0.5859, 0.3125, 0.582, 0.3125, 0.582, 0.3125, 0.5859, 0.2812, 0.5859, 0.2812, 0.582, 0.2812, 0.582, 0.2812, 0.5859, 0.25, 0.5859, 0.25, 0.582, 0.25, 0.582, 0.25, 0.5859, 0.2188, 0.5859, 0.2188, 0.582, 0.2188, 0.582, 0.2188, 0.5859, 0.1875, 0.5859, 0.1875, 0.582, 0.1875, 0.582, 0.1875, 0.5859, 0.1562, 0.5859, 0.1562, 0.582, 0.1562, 0.582, 0.1562, 0.5859, 0.125, 0.5859, 0.125, 0.582, 0.125, 0.582, 0.125, 0.5859, 0.09375, 0.5859, 0.09375, 0.582, 0.09375, 0.582, 0.09375, 0.5859, 0.0625, 0.5859, 0.0625, 0.582, 0.0625, 0.582, 0.0625, 0.5859, 0.03125, 0.5859, 0.03125, 0.582, 0.03125, 0.582, 0.03125, 0.5859, 0.0, 0.5859, 0.0, 0.582, 0.03125, 0.5781, 0.03125, 0.582, 0.0, 0.582, 0.0, 0.5781, 0.0625, 0.5781, 0.0625, 0.582, 0.03125, 0.582, 0.03125, 0.5781, 0.09375, 0.5781, 0.09375, 0.582, 0.0625, 0.582, 0.0625, 0.5781, 0.125, 0.5781, 0.125, 0.582, 0.09375, 0.582, 0.09375, 0.5781, 0.1562, 0.5781, 0.1562, 0.582, 0.125, 0.582, 0.125, 0.5781, 0.1875, 0.5781, 0.1875, 0.582, 0.1562, 0.582, 0.1562, 0.5781, 0.2188, 0.5781, 0.2188, 0.582, 0.1875, 0.582, 0.1875, 0.5781, 0.25, 0.5781, 0.25, 0.582, 0.2188, 0.582, 0.2188, 0.5781, 0.2812, 0.5781, 0.2812, 0.582, 0.25, 0.582, 0.25, 0.5781, 0.3125, 0.5781, 0.3125, 0.582, 0.2812, 0.582, 0.2812, 0.5781, 0.3438, 0.5781, 0.3438, 0.582, 0.3125, 0.582, 0.3125, 0.5781, 0.375, 0.5781, 0.375, 0.582, 0.3438, 0.582, 0.3438, 0.5781, 0.4062, 0.5781, 0.4062, 0.582, 0.375, 0.582, 0.375, 0.5781, 0.4375, 0.5781, 0.4375, 0.582, 0.4062, 0.582, 0.4062, 0.5781, 0.4688, 0.5781, 0.4688, 0.582, 0.4375, 0.582, 0.4375, 0.5781, 0.5, 0.5781, 0.5, 0.582, 0.4688, 0.582, 0.4688, 0.5781, 0.5312, 0.5781, 0.5312, 0.582, 0.5, 0.582, 0.5, 0.5781, 0.5625, 0.5781, 0.5625, 0.582, 0.5312, 0.582, 0.5312, 0.5781, 0.5938, 0.5781, 0.5938, 0.582, 0.5625, 0.582, 0.5625, 0.5781, 0.625, 0.5781, 0.625, 0.582, 0.5938, 0.582, 0.5938, 0.5781, 0.6562, 0.5781, 0.6562, 0.582, 0.625, 0.582, 0.625, 0.5781, 0.6875, 0.5781, 0.6875, 0.582, 0.6562, 0.582, 0.6562, 0.5781, 0.7188, 0.5781, 0.7188, 0.582, 0.6875, 0.582, 0.6875, 0.5781, 0.75, 0.5781, 0.75, 0.582, 0.7188, 0.582, 0.7188, 0.5781, 0.7813, 0.5781, 0.7812, 0.582, 0.75, 0.582, 0.75, 0.5781, 0.8125, 0.5781, 0.8125, 0.582, 0.7812, 0.582, 0.7813, 0.5781, 0.8438, 0.5781, 0.8438, 0.582, 0.8125, 0.582, 0.8125, 0.5781, 0.875, 0.5781, 0.875, 0.582, 0.8438, 0.582, 0.8438, 0.5781, 0.9062, 0.5781, 0.9062, 0.582, 0.875, 0.582, 0.875, 0.5781, 0.9375, 0.5781, 0.9375, 0.582, 0.9062, 0.582, 0.9062, 0.5781, 0.9688, 0.5781, 0.9687, 0.582, 0.9375, 0.582, 0.9375, 0.5781, 1.0, 0.5781, 1.0, 0.582, 0.9687, 0.582, 0.9688, 0.5781, 1.0, 0.5156, 1.0, 0.5469, 0.9688, 0.5469, 0.9688, 0.5156, 1.0, 0.5469, 1.0, 0.5703, 0.9688, 0.5703, 0.9688, 0.5469])
me_cylinder_005.use_remesh_fix_poles = True
me_cylinder_005.use_remesh_preserve_attributes = False
me_cylinder_005.use_mirror_vertex_groups = False
me_cylinder_005.update()

# ---- objects
ob_tower = bpy.data.objects.new('Tower', me_cylinder_001)
ob_nacelle = bpy.data.objects.new('Nacelle', me_cylinder_002)
ob_hub = bpy.data.objects.new('Hub', me_cylinder_004)
ob_blade = bpy.data.objects.new('Blade', me_cylinder_005)

# ---- transforms, parenting, visibility, modifiers, constraints
ob_tower.location = (0.0, 0.0, 0.0)
ob_tower.lineart.crease_threshold = 0.0
ob_nacelle.location = (0.0, 1.192e-07, 0.0)
ob_nacelle.lineart.crease_threshold = 0.0
ob_hub.location = (0.0, 3.208, 97.56)
ob_hub.lineart.crease_threshold = 0.0
ob_blade.location = (-5.96e-08, 2.992, 98.0)
ob_blade.lineart.crease_threshold = 0.0

# ---- collection membership
col_wind_turbine.objects.link(ob_tower)
col_wind_turbine.objects.link(ob_nacelle)
col_wind_turbine.objects.link(ob_hub)
col_wind_turbine.objects.link(ob_blade)

# ---- scene / render settings (as saved in the file)
scene.frame_start = 1; scene.frame_end = 250; scene.frame_set(1)
scene.render.engine = 'BLENDER_EEVEE_NEXT'
scene.cycles.use_denoising = False
scene.cycles.samples = 128
scene.cycles.sampling_pattern = 'TABULATED_SOBOL'
scene.cycles.use_adaptive_sampling = False
scene.cycles.use_light_tree = False
scene.view_settings.view_transform = 'Filmic'
bpy.context.view_layer.update()

# ---- added for rendering (the .blend has no active camera and no usable light): camera, sun
cam_auto = bpy.data.cameras.new('AutoCamera')
cam_auto.lens = 50.0
cam_auto.sensor_width = 36.0
cam_auto.clip_end = 2509.59
ob_auto_camera = bpy.data.objects.new('AutoCamera', cam_auto)
scene.collection.objects.link(ob_auto_camera)
ob_auto_camera.location = (143.541, -170.791, 191.199)
ob_auto_camera.rotation_euler = (1.09748, -7.21219e-08, 0.694738)
scene.camera = ob_auto_camera
light_auto_sun = bpy.data.lights.new('AutoSun', 'SUN')
light_auto_sun.energy = 3.0
light_auto_sun.angle = 0.0523599
ob_auto_sun = bpy.data.objects.new('AutoSun', light_auto_sun)
scene.collection.objects.link(ob_auto_sun)
ob_auto_sun.rotation_euler = (0.872665, 0.174533, 0.523599)
bpy.context.view_layer.update()
